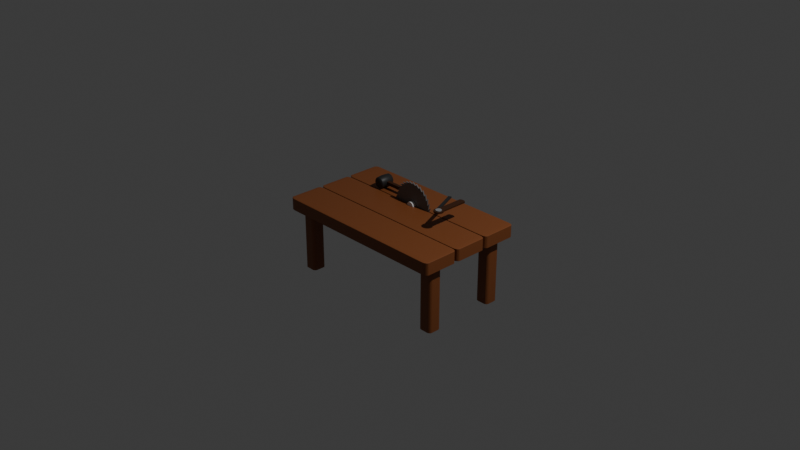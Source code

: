 # Source: blotek.blend  (saved by Blender 4.0.36; exported with 4.5.12 LTS)
import bpy
from mathutils import Matrix  # noqa: F401  (used for matrix-valued properties, if any)

bpy.ops.wm.read_factory_settings(use_empty=True)
scene = bpy.context.scene
scene.name = 'Scene'

# ---- collections
col_collection = bpy.data.collections.new('Collection'); scene.collection.children.link(col_collection)

# ---- materials (node trees are filled in below, after node groups)
mat_material = bpy.data.materials.new('Material')
mat_material.alpha_threshold = 0.0
mat_material.use_transparent_shadow = False
mat_material.roughness = 0.5
mat_material.line_color = (0.0, 0.0, 0.0, 1.0)
mat_material_001 = bpy.data.materials.new('Material.001')
mat_material_001.use_transparent_shadow = False
mat_material_002 = bpy.data.materials.new('Material.002')
mat_material_002.use_transparent_shadow = False
mat_material_003 = bpy.data.materials.new('Material.003')
mat_material_003.use_transparent_shadow = False
mat_material_004 = bpy.data.materials.new('Material.004')
mat_material_004.use_transparent_shadow = False

# ---- node groups
ng_auto_smooth = bpy.data.node_groups.new('Auto Smooth', 'GeometryNodeTree')
_s = ng_auto_smooth.interface.new_socket(name='Geometry', in_out='OUTPUT', socket_type='NodeSocketGeometry')
_s = ng_auto_smooth.interface.new_socket(name='Geometry', in_out='INPUT', socket_type='NodeSocketGeometry')
_s = ng_auto_smooth.interface.new_socket(name='Angle', in_out='INPUT', socket_type='NodeSocketFloat')
_s.subtype = 'ANGLE'
_s.min_value = 0.0
_s.max_value = 3.142
ng_auto_smooth.is_modifier = True
_N = ng_auto_smooth.nodes; _L = ng_auto_smooth.links
n0 = _N.new('NodeGroupOutput'); n0.name = 'Group Output'; n0.location = (480, -100)
n1 = _N.new('NodeGroupInput'); n1.name = 'Group Input'; n1.location = (-420, -300)
n2 = _N.new('NodeGroupInput'); n2.name = 'Group Input.001'; n2.location = (-60, -100)
n3 = _N.new('GeometryNodeSetShadeSmooth'); n3.name = 'Set Shade Smooth'; n3.location = (120, -100)
n3.domain = 'EDGE'
n4 = _N.new('GeometryNodeSetShadeSmooth'); n4.name = 'Set Shade Smooth.001'; n4.location = (300, -100)
n5 = _N.new('GeometryNodeInputMeshEdgeAngle'); n5.name = 'Edge Angle'; n5.location = (-420, -220)
n6 = _N.new('GeometryNodeInputEdgeSmooth'); n6.name = 'Is Edge Smooth'; n6.location = (-60, -160)
n7 = _N.new('GeometryNodeInputShadeSmooth'); n7.name = 'Is Face Smooth'; n7.location = (-240, -340)
n8 = _N.new('FunctionNodeBooleanMath'); n8.name = 'Boolean Math'; n8.location = (-60, -220)
n9 = _N.new('FunctionNodeCompare'); n9.name = 'Compare'; n9.location = (-240, -180)
n9.operation = 'LESS_EQUAL'
_L.new(n5.outputs[0], n9.inputs[0])
_L.new(n4.outputs[0], n0.inputs[0])
_L.new(n1.outputs[1], n9.inputs[1])
_L.new(n9.outputs[0], n8.inputs[0])
_L.new(n7.outputs[0], n8.inputs[1])
_L.new(n2.outputs[0], n3.inputs[0])
_L.new(n6.outputs[0], n3.inputs[1])
_L.new(n3.outputs[0], n4.inputs[0])
_L.new(n8.outputs[0], n3.inputs[2])
n0.is_active_output = True

# ---- material node trees
mat_material.use_nodes = True; mat_material.node_tree.nodes.clear()
_N = mat_material.node_tree.nodes; _L = mat_material.node_tree.links
n0 = _N.new('ShaderNodeOutputMaterial'); n0.name = 'Material Output'; n0.location = (300, 300)
n1 = _N.new('ShaderNodeBsdfPrincipled'); n1.name = 'Principled BSDF'; n1.location = (10, 300)
n1.inputs[0].default_value = (0.2329, 0.07143, 0.02131, 1.0)
n1.inputs[3].default_value = 1.45
_L.new(n1.outputs[0], n0.inputs[0])
n0.is_active_output = True
mat_material_001.use_nodes = True; mat_material_001.node_tree.nodes.clear()
_N = mat_material_001.node_tree.nodes; _L = mat_material_001.node_tree.links
n0 = _N.new('ShaderNodeBsdfPrincipled'); n0.name = 'Principled BSDF'; n0.location = (10, 300)
n0.inputs[0].default_value = (0.04974, 0.01629, 0.004632, 1.0)
n0.inputs[3].default_value = 1.45
n1 = _N.new('ShaderNodeOutputMaterial'); n1.name = 'Material Output'; n1.location = (300, 300)
_L.new(n0.outputs[0], n1.inputs[0])
n1.is_active_output = True
mat_material_002.use_nodes = True; mat_material_002.node_tree.nodes.clear()
_N = mat_material_002.node_tree.nodes; _L = mat_material_002.node_tree.links
n0 = _N.new('ShaderNodeBsdfPrincipled'); n0.name = 'Principled BSDF'; n0.location = (10, 300)
n0.inputs[0].default_value = (0.02246, 0.02246, 0.02246, 1.0)
n0.inputs[3].default_value = 1.45
n1 = _N.new('ShaderNodeOutputMaterial'); n1.name = 'Material Output'; n1.location = (300, 300)
_L.new(n0.outputs[0], n1.inputs[0])
n1.is_active_output = True
mat_material_003.use_nodes = True; mat_material_003.node_tree.nodes.clear()
_N = mat_material_003.node_tree.nodes; _L = mat_material_003.node_tree.links
n0 = _N.new('ShaderNodeBsdfPrincipled'); n0.name = 'Principled BSDF'; n0.location = (10, 300)
n0.inputs[0].default_value = (0.2556, 0.2556, 0.2556, 1.0)
n0.inputs[3].default_value = 1.45
n1 = _N.new('ShaderNodeOutputMaterial'); n1.name = 'Material Output'; n1.location = (300, 300)
_L.new(n0.outputs[0], n1.inputs[0])
n1.is_active_output = True
mat_material_004.use_nodes = True; mat_material_004.node_tree.nodes.clear()
_N = mat_material_004.node_tree.nodes; _L = mat_material_004.node_tree.links
n0 = _N.new('ShaderNodeBsdfPrincipled'); n0.name = 'Principled BSDF'; n0.location = (10, 300)
n0.inputs[0].default_value = (0.1414, 0.1414, 0.1414, 1.0)
n0.inputs[3].default_value = 1.45
n1 = _N.new('ShaderNodeOutputMaterial'); n1.name = 'Material Output'; n1.location = (300, 300)
_L.new(n0.outputs[0], n1.inputs[0])
n1.is_active_output = True

# ---- world
world_world = bpy.data.worlds.new('World'); scene.world = world_world
world_world.use_nodes = True; world_world.node_tree.nodes.clear()
_N = world_world.node_tree.nodes; _L = world_world.node_tree.links
n0 = _N.new('ShaderNodeOutputWorld'); n0.name = 'World Output'; n0.location = (300, 300)
n1 = _N.new('ShaderNodeBackground'); n1.name = 'Background'; n1.location = (10, 300)
n1.inputs[0].default_value = (0.05088, 0.05088, 0.05088, 1.0)
_L.new(n1.outputs[0], n0.inputs[0])
n0.is_active_output = True
world_world.color = (0.05088, 0.05088, 0.05088)
world_world.use_sun_shadow = False
world_world.sun_shadow_jitter_overblur = 0.0

# ---- cameras
cam_camera = bpy.data.cameras.new('Camera')
cam_camera.clip_end = 100.0
cam_camera.ortho_scale = 7.314

# ---- lights
light_light = bpy.data.lights.new('Light', 'POINT')
light_light.transmission_factor = 0.0
light_light.use_soft_falloff = False
light_light.energy = 1000.0
light_light.shadow_soft_size = 0.1
light_light.shadow_maximum_resolution = 0.006
light_light.use_absolute_resolution = True

# ---- meshes
me_cube = bpy.data.meshes.new('Cube')
me_cube.from_pydata([(1.0, 1.0, 1.0), (1.0, 1.0, -1.0), (1.0, -1.0, 1.0), (1.0, -1.0, -1.0), (-1.0, 1.0, 1.0), (-1.0, 1.0, -1.0), (-1.0, -1.0, 1.0), (-1.0, -1.0, -1.0), (-1.0, 0.3333, -1.0), (-1.0, -0.3333, -1.0), (1.0, 0.3333, 1.0), (1.0, -0.3333, 1.0), (-1.0, -0.3333, 1.0), (-1.0, 0.3333, 1.0), (1.0, -0.3333, -1.0), (1.0, 0.3333, -1.0), (-1.0, 0.3154, -1.0), (1.0, 0.3154, 1.0), (-1.0, 0.3154, 1.0), (1.0, 0.3154, -1.0), (-1.0, -0.3162, -1.0), (1.0, -0.3162, 1.0), (-1.0, -0.3162, 1.0), (1.0, -0.3162, -1.0)], [], [(11, 12, 6, 2), (3, 2, 6, 7), (8, 13, 4, 5), (9, 14, 3, 7), (14, 11, 2, 3), (5, 4, 0, 1), (1, 0, 10, 15), (5, 1, 15, 8), (7, 6, 12, 9), (0, 4, 13, 10), (20, 22, 18, 16), (17, 18, 22, 21), (16, 19, 23, 20), (19, 17, 21, 23), (18, 17, 19, 16), (15, 10, 13, 8), (20, 23, 21, 22), (14, 9, 12, 11)])
_uv = me_cube.uv_layers.new(name='UVMap')
_uv.uv.foreach_set('vector', [0.625, 0.6667, 0.875, 0.6667, 0.875, 0.75, 0.625, 0.75, 0.375, 0.75, 0.625, 0.75, 0.625, 1.0, 0.375, 1.0, 0.375, 0.1667, 0.625, 0.1667, 0.625, 0.25, 0.375, 0.25, 0.125, 0.6667, 0.375, 0.6667, 0.375, 0.75, 0.125, 0.75, 0.375, 0.6667, 0.625, 0.6667, 0.625, 0.75, 0.375, 0.75, 0.375, 0.25, 0.625, 0.25, 0.625, 0.5, 0.375, 0.5, 0.375, 0.5, 0.625, 0.5, 0.625, 0.5833, 0.375, 0.5833, 0.125, 0.5, 0.375, 0.5, 0.375, 0.5833, 0.125, 0.5833, 0.375, 0.0, 0.625, 0.0, 0.625, 0.08333, 0.375, 0.08333, 0.625, 0.5, 0.875, 0.5, 0.875, 0.5833, 0.625, 0.5833, 0.375, 0.08745, 0.625, 0.08745, 0.625, 0.1625, 0.375, 0.1625, 0.625, 0.5875, 0.875, 0.5875, 0.875, 0.6626, 0.625, 0.6626, 0.125, 0.5875, 0.375, 0.5875, 0.375, 0.6626, 0.125, 0.6626, 0.375, 0.5875, 0.625, 0.5875, 0.625, 0.6626, 0.375, 0.6626, 0.625, 0.1625, 0.625, 0.5875, 0.375, 0.5875, 0.375, 0.1625, 0.375, 0.5833, 0.625, 0.5833, 0.625, 0.1667, 0.125, 0.5833, 0.125, 0.6626, 0.375, 0.6626, 0.625, 0.6626, 0.875, 0.6626, 0.375, 0.6667, 0.125, 0.6667, 0.625, 0.08333, 0.625, 0.6667])
me_cube.materials.append(mat_material)
me_cube.use_mirror_vertex_groups = False
me_cube.update()
me_cube_004 = bpy.data.meshes.new('Cube.004')
me_cube_004.from_pydata([(-0.5421, -1.0, -1.0), (-1.0, -0.5421, -1.0), (-0.7174, -0.9651, -1.0), (-0.8659, -0.8659, -1.0), (-0.9651, -0.7174, -1.0), (-1.0, -0.5421, 1.0), (-0.5421, -1.0, 1.0), (-0.9651, -0.7174, 1.0), (-0.8659, -0.8659, 1.0), (-0.7174, -0.9651, 1.0), (-1.0, 0.5421, -1.0), (-0.5421, 1.0, -1.0), (-0.9651, 0.7174, -1.0), (-0.8659, 0.8659, -1.0), (-0.7174, 0.9651, -1.0), (-0.5421, 1.0, 1.0), (-1.0, 0.5421, 1.0), (-0.7174, 0.9651, 1.0), (-0.8659, 0.8659, 1.0), (-0.9651, 0.7174, 1.0), (1.0, -0.5421, -1.0), (0.5421, -1.0, -1.0), (0.9651, -0.7174, -1.0), (0.8659, -0.8659, -1.0), (0.7174, -0.9651, -1.0), (0.5421, -1.0, 1.0), (1.0, -0.5421, 1.0), (0.7174, -0.9651, 1.0), (0.8659, -0.8659, 1.0), (0.9651, -0.7174, 1.0), (0.5421, 1.0, -1.0), (1.0, 0.5421, -1.0), (0.7174, 0.9651, -1.0), (0.8659, 0.8659, -1.0), (0.9651, 0.7174, -1.0), (1.0, 0.5421, 1.0), (0.5421, 1.0, 1.0), (0.9651, 0.7174, 1.0), (0.8659, 0.8659, 1.0), (0.7174, 0.9651, 1.0)], [], [(21, 25, 6, 0), (31, 35, 26, 20), (35, 37, 38, 39, 36, 15, 17, 18, 19, 16, 5, 7, 8, 9, 6, 25, 27, 28, 29, 26), (1, 5, 16, 10), (11, 15, 36, 30), (0, 6, 9, 2), (2, 9, 8, 3), (3, 8, 7, 4), (4, 7, 5, 1), (15, 11, 14, 17), (17, 14, 13, 18), (18, 13, 12, 19), (19, 12, 10, 16), (35, 31, 34, 37), (37, 34, 33, 38), (38, 33, 32, 39), (39, 32, 30, 36), (25, 21, 24, 27), (27, 24, 23, 28), (28, 23, 22, 29), (29, 22, 20, 26), (10, 12, 13, 14, 11, 30, 32, 33, 34, 31, 20, 22, 23, 24, 21, 0, 2, 3, 4, 1)])
_uv = me_cube_004.uv_layers.new(name='UVMap')
_uv.uv.foreach_set('vector', [0.375, 0.8072, 0.625, 0.8072, 0.625, 0.9428, 0.375, 0.9428, 0.375, 0.5572, 0.625, 0.5572, 0.625, 0.6928, 0.375, 0.6928, 0.625, 0.5572, 0.6294, 0.5353, 0.6418, 0.5168, 0.6603, 0.5044, 0.6822, 0.5, 0.8178, 0.5, 0.8397, 0.5044, 0.8582, 0.5168, 0.8706, 0.5353, 0.875, 0.5572, 0.875, 0.6928, 0.8706, 0.7147, 0.8582, 0.7332, 0.8397, 0.7456, 0.8178, 0.75, 0.6822, 0.75, 0.6603, 0.7456, 0.6418, 0.7332, 0.6294, 0.7147, 0.625, 0.6928, 0.375, 0.05723, 0.625, 0.05723, 0.625, 0.1928, 0.375, 0.1928, 0.375, 0.3072, 0.625, 0.3072, 0.625, 0.4428, 0.375, 0.4428, 0.375, 0.9428, 0.625, 0.9428, 0.625, 0.9647, 0.375, 0.9647, 0.375, 0.9647, 0.625, 0.9647, 0.625, 1.0, 0.375, 1.0, 0.375, 0.0, 0.625, 0.0, 0.625, 0.03533, 0.375, 0.03533, 0.375, 0.03533, 0.625, 0.03533, 0.625, 0.05723, 0.375, 0.05723, 0.625, 0.3072, 0.375, 0.3072, 0.375, 0.2853, 0.625, 0.2853, 0.625, 0.2853, 0.375, 0.2853, 0.375, 0.25, 0.625, 0.25, 0.625, 0.25, 0.375, 0.25, 0.375, 0.2147, 0.625, 0.2147, 0.625, 0.2147, 0.375, 0.2147, 0.375, 0.1928, 0.625, 0.1928, 0.625, 0.5572, 0.375, 0.5572, 0.375, 0.5353, 0.625, 0.5353, 0.625, 0.5353, 0.375, 0.5353, 0.375, 0.5, 0.625, 0.5, 0.625, 0.5, 0.375, 0.5, 0.375, 0.4647, 0.625, 0.4647, 0.625, 0.4647, 0.375, 0.4647, 0.375, 0.4428, 0.625, 0.4428, 0.625, 0.8072, 0.375, 0.8072, 0.375, 0.7853, 0.625, 0.7853, 0.625, 0.7853, 0.375, 0.7853, 0.375, 0.75, 0.625, 0.75, 0.625, 0.75, 0.375, 0.75, 0.375, 0.7147, 0.625, 0.7147, 0.625, 0.7147, 0.375, 0.7147, 0.375, 0.6928, 0.625, 0.6928, 0.125, 0.5572, 0.1294, 0.5353, 0.1418, 0.5168, 0.1603, 0.5044, 0.1822, 0.5, 0.3178, 0.5, 0.3397, 0.5044, 0.3582, 0.5168, 0.3706, 0.5353, 0.375, 0.5572, 0.375, 0.6928, 0.3706, 0.7147, 0.3582, 0.7332, 0.3397, 0.7456, 0.3178, 0.75, 0.1822, 0.75, 0.1603, 0.7456, 0.1418, 0.7332, 0.1294, 0.7147, 0.125, 0.6928])
me_cube_004.materials.append(mat_material)
me_cube_004.update()
me_cube_006 = bpy.data.meshes.new('Cube.006')
me_cube_006.from_pydata([(-0.5421, -1.0, -1.0), (-1.0, -0.5421, -1.0), (-0.7174, -0.9651, -1.0), (-0.8659, -0.8659, -1.0), (-0.9651, -0.7174, -1.0), (-1.0, -0.5421, 1.0), (-0.5421, -1.0, 1.0), (-0.9651, -0.7174, 1.0), (-0.8659, -0.8659, 1.0), (-0.7174, -0.9651, 1.0), (-1.0, 0.5421, -1.0), (-0.5421, 1.0, -1.0), (-0.9651, 0.7174, -1.0), (-0.8659, 0.8659, -1.0), (-0.7174, 0.9651, -1.0), (-0.5421, 1.0, 1.0), (-1.0, 0.5421, 1.0), (-0.7174, 0.9651, 1.0), (-0.8659, 0.8659, 1.0), (-0.9651, 0.7174, 1.0), (1.0, -0.5421, -1.0), (0.5421, -1.0, -1.0), (0.9651, -0.7174, -1.0), (0.8659, -0.8659, -1.0), (0.7174, -0.9651, -1.0), (0.5421, -1.0, 1.0), (1.0, -0.5421, 1.0), (0.7174, -0.9651, 1.0), (0.8659, -0.8659, 1.0), (0.9651, -0.7174, 1.0), (0.5421, 1.0, -1.0), (1.0, 0.5421, -1.0), (0.7174, 0.9651, -1.0), (0.8659, 0.8659, -1.0), (0.9651, 0.7174, -1.0), (1.0, 0.5421, 1.0), (0.5421, 1.0, 1.0), (0.9651, 0.7174, 1.0), (0.8659, 0.8659, 1.0), (0.7174, 0.9651, 1.0)], [], [(21, 25, 6, 0), (31, 35, 26, 20), (35, 37, 38, 39, 36, 15, 17, 18, 19, 16, 5, 7, 8, 9, 6, 25, 27, 28, 29, 26), (1, 5, 16, 10), (11, 15, 36, 30), (0, 6, 9, 2), (2, 9, 8, 3), (3, 8, 7, 4), (4, 7, 5, 1), (15, 11, 14, 17), (17, 14, 13, 18), (18, 13, 12, 19), (19, 12, 10, 16), (35, 31, 34, 37), (37, 34, 33, 38), (38, 33, 32, 39), (39, 32, 30, 36), (25, 21, 24, 27), (27, 24, 23, 28), (28, 23, 22, 29), (29, 22, 20, 26), (10, 12, 13, 14, 11, 30, 32, 33, 34, 31, 20, 22, 23, 24, 21, 0, 2, 3, 4, 1)])
_uv = me_cube_006.uv_layers.new(name='UVMap')
_uv.uv.foreach_set('vector', [0.375, 0.8072, 0.625, 0.8072, 0.625, 0.9428, 0.375, 0.9428, 0.375, 0.5572, 0.625, 0.5572, 0.625, 0.6928, 0.375, 0.6928, 0.625, 0.5572, 0.6294, 0.5353, 0.6418, 0.5168, 0.6603, 0.5044, 0.6822, 0.5, 0.8178, 0.5, 0.8397, 0.5044, 0.8582, 0.5168, 0.8706, 0.5353, 0.875, 0.5572, 0.875, 0.6928, 0.8706, 0.7147, 0.8582, 0.7332, 0.8397, 0.7456, 0.8178, 0.75, 0.6822, 0.75, 0.6603, 0.7456, 0.6418, 0.7332, 0.6294, 0.7147, 0.625, 0.6928, 0.375, 0.05723, 0.625, 0.05723, 0.625, 0.1928, 0.375, 0.1928, 0.375, 0.3072, 0.625, 0.3072, 0.625, 0.4428, 0.375, 0.4428, 0.375, 0.9428, 0.625, 0.9428, 0.625, 0.9647, 0.375, 0.9647, 0.375, 0.9647, 0.625, 0.9647, 0.625, 1.0, 0.375, 1.0, 0.375, 0.0, 0.625, 0.0, 0.625, 0.03533, 0.375, 0.03533, 0.375, 0.03533, 0.625, 0.03533, 0.625, 0.05723, 0.375, 0.05723, 0.625, 0.3072, 0.375, 0.3072, 0.375, 0.2853, 0.625, 0.2853, 0.625, 0.2853, 0.375, 0.2853, 0.375, 0.25, 0.625, 0.25, 0.625, 0.25, 0.375, 0.25, 0.375, 0.2147, 0.625, 0.2147, 0.625, 0.2147, 0.375, 0.2147, 0.375, 0.1928, 0.625, 0.1928, 0.625, 0.5572, 0.375, 0.5572, 0.375, 0.5353, 0.625, 0.5353, 0.625, 0.5353, 0.375, 0.5353, 0.375, 0.5, 0.625, 0.5, 0.625, 0.5, 0.375, 0.5, 0.375, 0.4647, 0.625, 0.4647, 0.625, 0.4647, 0.375, 0.4647, 0.375, 0.4428, 0.625, 0.4428, 0.625, 0.8072, 0.375, 0.8072, 0.375, 0.7853, 0.625, 0.7853, 0.625, 0.7853, 0.375, 0.7853, 0.375, 0.75, 0.625, 0.75, 0.625, 0.75, 0.375, 0.75, 0.375, 0.7147, 0.625, 0.7147, 0.625, 0.7147, 0.375, 0.7147, 0.375, 0.6928, 0.625, 0.6928, 0.125, 0.5572, 0.1294, 0.5353, 0.1418, 0.5168, 0.1603, 0.5044, 0.1822, 0.5, 0.3178, 0.5, 0.3397, 0.5044, 0.3582, 0.5168, 0.3706, 0.5353, 0.375, 0.5572, 0.375, 0.6928, 0.3706, 0.7147, 0.3582, 0.7332, 0.3397, 0.7456, 0.3178, 0.75, 0.1822, 0.75, 0.1603, 0.7456, 0.1418, 0.7332, 0.1294, 0.7147, 0.125, 0.6928])
me_cube_006.materials.append(mat_material)
me_cube_006.update()
me_cube_007 = bpy.data.meshes.new('Cube.007')
me_cube_007.from_pydata([(-0.5421, -1.0, -1.0), (-1.0, -0.5421, -1.0), (-0.7174, -0.9651, -1.0), (-0.8659, -0.8659, -1.0), (-0.9651, -0.7174, -1.0), (-1.0, -0.5421, 1.0), (-0.5421, -1.0, 1.0), (-0.9651, -0.7174, 1.0), (-0.8659, -0.8659, 1.0), (-0.7174, -0.9651, 1.0), (-1.0, 0.5421, -1.0), (-0.5421, 1.0, -1.0), (-0.9651, 0.7174, -1.0), (-0.8659, 0.8659, -1.0), (-0.7174, 0.9651, -1.0), (-0.5421, 1.0, 1.0), (-1.0, 0.5421, 1.0), (-0.7174, 0.9651, 1.0), (-0.8659, 0.8659, 1.0), (-0.9651, 0.7174, 1.0), (1.0, -0.5421, -1.0), (0.5421, -1.0, -1.0), (0.9651, -0.7174, -1.0), (0.8659, -0.8659, -1.0), (0.7174, -0.9651, -1.0), (0.5421, -1.0, 1.0), (1.0, -0.5421, 1.0), (0.7174, -0.9651, 1.0), (0.8659, -0.8659, 1.0), (0.9651, -0.7174, 1.0), (0.5421, 1.0, -1.0), (1.0, 0.5421, -1.0), (0.7174, 0.9651, -1.0), (0.8659, 0.8659, -1.0), (0.9651, 0.7174, -1.0), (1.0, 0.5421, 1.0), (0.5421, 1.0, 1.0), (0.9651, 0.7174, 1.0), (0.8659, 0.8659, 1.0), (0.7174, 0.9651, 1.0)], [], [(21, 25, 6, 0), (31, 35, 26, 20), (35, 37, 38, 39, 36, 15, 17, 18, 19, 16, 5, 7, 8, 9, 6, 25, 27, 28, 29, 26), (1, 5, 16, 10), (11, 15, 36, 30), (0, 6, 9, 2), (2, 9, 8, 3), (3, 8, 7, 4), (4, 7, 5, 1), (15, 11, 14, 17), (17, 14, 13, 18), (18, 13, 12, 19), (19, 12, 10, 16), (35, 31, 34, 37), (37, 34, 33, 38), (38, 33, 32, 39), (39, 32, 30, 36), (25, 21, 24, 27), (27, 24, 23, 28), (28, 23, 22, 29), (29, 22, 20, 26), (10, 12, 13, 14, 11, 30, 32, 33, 34, 31, 20, 22, 23, 24, 21, 0, 2, 3, 4, 1)])
_uv = me_cube_007.uv_layers.new(name='UVMap')
_uv.uv.foreach_set('vector', [0.375, 0.8072, 0.625, 0.8072, 0.625, 0.9428, 0.375, 0.9428, 0.375, 0.5572, 0.625, 0.5572, 0.625, 0.6928, 0.375, 0.6928, 0.625, 0.5572, 0.6294, 0.5353, 0.6418, 0.5168, 0.6603, 0.5044, 0.6822, 0.5, 0.8178, 0.5, 0.8397, 0.5044, 0.8582, 0.5168, 0.8706, 0.5353, 0.875, 0.5572, 0.875, 0.6928, 0.8706, 0.7147, 0.8582, 0.7332, 0.8397, 0.7456, 0.8178, 0.75, 0.6822, 0.75, 0.6603, 0.7456, 0.6418, 0.7332, 0.6294, 0.7147, 0.625, 0.6928, 0.375, 0.05723, 0.625, 0.05723, 0.625, 0.1928, 0.375, 0.1928, 0.375, 0.3072, 0.625, 0.3072, 0.625, 0.4428, 0.375, 0.4428, 0.375, 0.9428, 0.625, 0.9428, 0.625, 0.9647, 0.375, 0.9647, 0.375, 0.9647, 0.625, 0.9647, 0.625, 1.0, 0.375, 1.0, 0.375, 0.0, 0.625, 0.0, 0.625, 0.03533, 0.375, 0.03533, 0.375, 0.03533, 0.625, 0.03533, 0.625, 0.05723, 0.375, 0.05723, 0.625, 0.3072, 0.375, 0.3072, 0.375, 0.2853, 0.625, 0.2853, 0.625, 0.2853, 0.375, 0.2853, 0.375, 0.25, 0.625, 0.25, 0.625, 0.25, 0.375, 0.25, 0.375, 0.2147, 0.625, 0.2147, 0.625, 0.2147, 0.375, 0.2147, 0.375, 0.1928, 0.625, 0.1928, 0.625, 0.5572, 0.375, 0.5572, 0.375, 0.5353, 0.625, 0.5353, 0.625, 0.5353, 0.375, 0.5353, 0.375, 0.5, 0.625, 0.5, 0.625, 0.5, 0.375, 0.5, 0.375, 0.4647, 0.625, 0.4647, 0.625, 0.4647, 0.375, 0.4647, 0.375, 0.4428, 0.625, 0.4428, 0.625, 0.8072, 0.375, 0.8072, 0.375, 0.7853, 0.625, 0.7853, 0.625, 0.7853, 0.375, 0.7853, 0.375, 0.75, 0.625, 0.75, 0.625, 0.75, 0.375, 0.75, 0.375, 0.7147, 0.625, 0.7147, 0.625, 0.7147, 0.375, 0.7147, 0.375, 0.6928, 0.625, 0.6928, 0.125, 0.5572, 0.1294, 0.5353, 0.1418, 0.5168, 0.1603, 0.5044, 0.1822, 0.5, 0.3178, 0.5, 0.3397, 0.5044, 0.3582, 0.5168, 0.3706, 0.5353, 0.375, 0.5572, 0.375, 0.6928, 0.3706, 0.7147, 0.3582, 0.7332, 0.3397, 0.7456, 0.3178, 0.75, 0.1822, 0.75, 0.1603, 0.7456, 0.1418, 0.7332, 0.1294, 0.7147, 0.125, 0.6928])
me_cube_007.materials.append(mat_material)
me_cube_007.update()
me_cube_008 = bpy.data.meshes.new('Cube.008')
me_cube_008.from_pydata([(-0.5421, -1.0, -1.0), (-1.0, -0.5421, -1.0), (-0.7174, -0.9651, -1.0), (-0.8659, -0.8659, -1.0), (-0.9651, -0.7174, -1.0), (-1.0, -0.5421, 1.0), (-0.5421, -1.0, 1.0), (-0.9651, -0.7174, 1.0), (-0.8659, -0.8659, 1.0), (-0.7174, -0.9651, 1.0), (-1.0, 0.5421, -1.0), (-0.5421, 1.0, -1.0), (-0.9651, 0.7174, -1.0), (-0.8659, 0.8659, -1.0), (-0.7174, 0.9651, -1.0), (-0.5421, 1.0, 1.0), (-1.0, 0.5421, 1.0), (-0.7174, 0.9651, 1.0), (-0.8659, 0.8659, 1.0), (-0.9651, 0.7174, 1.0), (1.0, -0.5421, -1.0), (0.5421, -1.0, -1.0), (0.9651, -0.7174, -1.0), (0.8659, -0.8659, -1.0), (0.7174, -0.9651, -1.0), (0.5421, -1.0, 1.0), (1.0, -0.5421, 1.0), (0.7174, -0.9651, 1.0), (0.8659, -0.8659, 1.0), (0.9651, -0.7174, 1.0), (0.5421, 1.0, -1.0), (1.0, 0.5421, -1.0), (0.7174, 0.9651, -1.0), (0.8659, 0.8659, -1.0), (0.9651, 0.7174, -1.0), (1.0, 0.5421, 1.0), (0.5421, 1.0, 1.0), (0.9651, 0.7174, 1.0), (0.8659, 0.8659, 1.0), (0.7174, 0.9651, 1.0)], [], [(21, 25, 6, 0), (31, 35, 26, 20), (35, 37, 38, 39, 36, 15, 17, 18, 19, 16, 5, 7, 8, 9, 6, 25, 27, 28, 29, 26), (1, 5, 16, 10), (11, 15, 36, 30), (0, 6, 9, 2), (2, 9, 8, 3), (3, 8, 7, 4), (4, 7, 5, 1), (15, 11, 14, 17), (17, 14, 13, 18), (18, 13, 12, 19), (19, 12, 10, 16), (35, 31, 34, 37), (37, 34, 33, 38), (38, 33, 32, 39), (39, 32, 30, 36), (25, 21, 24, 27), (27, 24, 23, 28), (28, 23, 22, 29), (29, 22, 20, 26), (10, 12, 13, 14, 11, 30, 32, 33, 34, 31, 20, 22, 23, 24, 21, 0, 2, 3, 4, 1)])
_uv = me_cube_008.uv_layers.new(name='UVMap')
_uv.uv.foreach_set('vector', [0.375, 0.8072, 0.625, 0.8072, 0.625, 0.9428, 0.375, 0.9428, 0.375, 0.5572, 0.625, 0.5572, 0.625, 0.6928, 0.375, 0.6928, 0.625, 0.5572, 0.6294, 0.5353, 0.6418, 0.5168, 0.6603, 0.5044, 0.6822, 0.5, 0.8178, 0.5, 0.8397, 0.5044, 0.8582, 0.5168, 0.8706, 0.5353, 0.875, 0.5572, 0.875, 0.6928, 0.8706, 0.7147, 0.8582, 0.7332, 0.8397, 0.7456, 0.8178, 0.75, 0.6822, 0.75, 0.6603, 0.7456, 0.6418, 0.7332, 0.6294, 0.7147, 0.625, 0.6928, 0.375, 0.05723, 0.625, 0.05723, 0.625, 0.1928, 0.375, 0.1928, 0.375, 0.3072, 0.625, 0.3072, 0.625, 0.4428, 0.375, 0.4428, 0.375, 0.9428, 0.625, 0.9428, 0.625, 0.9647, 0.375, 0.9647, 0.375, 0.9647, 0.625, 0.9647, 0.625, 1.0, 0.375, 1.0, 0.375, 0.0, 0.625, 0.0, 0.625, 0.03533, 0.375, 0.03533, 0.375, 0.03533, 0.625, 0.03533, 0.625, 0.05723, 0.375, 0.05723, 0.625, 0.3072, 0.375, 0.3072, 0.375, 0.2853, 0.625, 0.2853, 0.625, 0.2853, 0.375, 0.2853, 0.375, 0.25, 0.625, 0.25, 0.625, 0.25, 0.375, 0.25, 0.375, 0.2147, 0.625, 0.2147, 0.625, 0.2147, 0.375, 0.2147, 0.375, 0.1928, 0.625, 0.1928, 0.625, 0.5572, 0.375, 0.5572, 0.375, 0.5353, 0.625, 0.5353, 0.625, 0.5353, 0.375, 0.5353, 0.375, 0.5, 0.625, 0.5, 0.625, 0.5, 0.375, 0.5, 0.375, 0.4647, 0.625, 0.4647, 0.625, 0.4647, 0.375, 0.4647, 0.375, 0.4428, 0.625, 0.4428, 0.625, 0.8072, 0.375, 0.8072, 0.375, 0.7853, 0.625, 0.7853, 0.625, 0.7853, 0.375, 0.7853, 0.375, 0.75, 0.625, 0.75, 0.625, 0.75, 0.375, 0.75, 0.375, 0.7147, 0.625, 0.7147, 0.625, 0.7147, 0.375, 0.7147, 0.375, 0.6928, 0.625, 0.6928, 0.125, 0.5572, 0.1294, 0.5353, 0.1418, 0.5168, 0.1603, 0.5044, 0.1822, 0.5, 0.3178, 0.5, 0.3397, 0.5044, 0.3582, 0.5168, 0.3706, 0.5353, 0.375, 0.5572, 0.375, 0.6928, 0.3706, 0.7147, 0.3582, 0.7332, 0.3397, 0.7456, 0.3178, 0.75, 0.1822, 0.75, 0.1603, 0.7456, 0.1418, 0.7332, 0.1294, 0.7147, 0.125, 0.6928])
me_cube_008.materials.append(mat_material)
me_cube_008.update()
me_cube_009 = bpy.data.meshes.new('Cube.009')
me_cube_009.from_pydata([(-1.0, -1.0, -1.0), (-1.0, -1.0, 1.0), (-1.0, 1.0, -1.0), (-1.0, 1.0, 1.0), (1.0, -1.0, -1.0), (1.0, -1.0, 1.0), (1.0, 1.0, -1.0), (1.0, 1.0, 1.0)], [], [(0, 1, 3, 2), (2, 3, 7, 6), (6, 7, 5, 4), (4, 5, 1, 0), (2, 6, 4, 0), (7, 3, 1, 5)])
_uv = me_cube_009.uv_layers.new(name='UVMap')
_uv.uv.foreach_set('vector', [0.375, 0.0, 0.625, 0.0, 0.625, 0.25, 0.375, 0.25, 0.375, 0.25, 0.625, 0.25, 0.625, 0.5, 0.375, 0.5, 0.375, 0.5, 0.625, 0.5, 0.625, 0.75, 0.375, 0.75, 0.375, 0.75, 0.625, 0.75, 0.625, 1.0, 0.375, 1.0, 0.125, 0.5, 0.375, 0.5, 0.375, 0.75, 0.125, 0.75, 0.625, 0.5, 0.875, 0.5, 0.875, 0.75, 0.625, 0.75])
me_cube_009.materials.append(mat_material_001)
me_cube_009.update()
me_cylinder = bpy.data.meshes.new('Cylinder')
me_cylinder.from_pydata([(0.0, 1.0, -1.0), (0.0, 1.0, 1.0), (0.1951, 0.9808, -1.0), (0.1951, 0.9808, 1.0), (0.3827, 0.9239, -1.0), (0.3827, 0.9239, 1.0), (0.5556, 0.8315, -1.0), (0.5556, 0.8315, 1.0), (0.7071, 0.7071, -1.0), (0.7071, 0.7071, 1.0), (0.8315, 0.5556, -1.0), (0.8315, 0.5556, 1.0), (0.9239, 0.3827, -1.0), (0.9239, 0.3827, 1.0), (0.9808, 0.1951, -1.0), (0.9808, 0.1951, 1.0), (1.0, 0.0, -1.0), (1.0, 0.0, 1.0), (0.9808, -0.1951, -1.0), (0.9808, -0.1951, 1.0), (0.9239, -0.3827, -1.0), (0.9239, -0.3827, 1.0), (0.8315, -0.5556, -1.0), (0.8315, -0.5556, 1.0), (0.7071, -0.7071, -1.0), (0.7071, -0.7071, 1.0), (0.5556, -0.8315, -1.0), (0.5556, -0.8315, 1.0), (0.3827, -0.9239, -1.0), (0.3827, -0.9239, 1.0), (0.1951, -0.9808, -1.0), (0.1951, -0.9808, 1.0), (0.0, -1.0, -1.0), (0.0, -1.0, 1.0), (-0.1951, -0.9808, -1.0), (-0.1951, -0.9808, 1.0), (-0.3827, -0.9239, -1.0), (-0.3827, -0.9239, 1.0), (-0.5556, -0.8315, -1.0), (-0.5556, -0.8315, 1.0), (-0.7071, -0.7071, -1.0), (-0.7071, -0.7071, 1.0), (-0.8315, -0.5556, -1.0), (-0.8315, -0.5556, 1.0), (-0.9239, -0.3827, -1.0), (-0.9239, -0.3827, 1.0), (-0.9808, -0.1951, -1.0), (-0.9808, -0.1951, 1.0), (-1.0, 0.0, -1.0), (-1.0, 0.0, 1.0), (-0.9808, 0.1951, -1.0), (-0.9808, 0.1951, 1.0), (-0.9239, 0.3827, -1.0), (-0.9239, 0.3827, 1.0), (-0.8315, 0.5556, -1.0), (-0.8315, 0.5556, 1.0), (-0.7071, 0.7071, -1.0), (-0.7071, 0.7071, 1.0), (-0.5556, 0.8315, -1.0), (-0.5556, 0.8315, 1.0), (-0.3827, 0.9239, -1.0), (-0.3827, 0.9239, 1.0), (-0.1951, 0.9808, -1.0), (-0.1951, 0.9808, 1.0), (-4.709e-08, 1.099, 3.553e-15), (0.2144, 1.078, 3.484e-15), (0.4205, 1.015, 3.282e-15), (0.6104, 0.9136, 2.954e-15), (0.7769, 0.7769, 2.512e-15), (0.9136, 0.6104, 1.974e-15), (1.015, 0.4205, 1.36e-15), (1.078, 0.2144, 6.931e-16), (1.099, 0.0, 0.0), (1.078, -0.2144, -6.931e-16), (1.015, -0.4205, -1.36e-15), (0.9136, -0.6104, -1.974e-15), (0.7769, -0.7769, -2.512e-15), (0.6104, -0.9136, -2.954e-15), (0.4205, -1.015, -3.282e-15), (0.2144, -1.078, -3.484e-15), (-4.709e-08, -1.099, -3.553e-15), (-0.2144, -1.078, -3.484e-15), (-0.4205, -1.015, -3.282e-15), (-0.6104, -0.9136, -2.954e-15), (-0.7769, -0.7769, -2.512e-15), (-0.9136, -0.6104, -1.974e-15), (-1.015, -0.4205, -1.36e-15), (-1.078, -0.2144, -6.931e-16), (-1.099, 0.0, 0.0), (-1.078, 0.2144, 6.931e-16), (-1.015, 0.4205, 1.36e-15), (-0.9136, 0.6104, 1.974e-15), (-0.7769, 0.7769, 2.512e-15), (-0.6104, 0.9136, 2.954e-15), (-0.4205, 1.015, 3.282e-15), (-0.2144, 1.078, 3.484e-15)], [], [(64, 1, 3, 65), (65, 3, 5, 66), (66, 5, 7, 67), (67, 7, 9, 68), (68, 9, 11, 69), (69, 11, 13, 70), (70, 13, 15, 71), (71, 15, 17, 72), (72, 17, 19, 73), (73, 19, 21, 74), (74, 21, 23, 75), (75, 23, 25, 76), (76, 25, 27, 77), (77, 27, 29, 78), (78, 29, 31, 79), (79, 31, 33, 80), (80, 33, 35, 81), (81, 35, 37, 82), (82, 37, 39, 83), (83, 39, 41, 84), (84, 41, 43, 85), (85, 43, 45, 86), (86, 45, 47, 87), (87, 47, 49, 88), (88, 49, 51, 89), (89, 51, 53, 90), (90, 53, 55, 91), (91, 55, 57, 92), (92, 57, 59, 93), (93, 59, 61, 94), (3, 1, 63, 61, 59, 57, 55, 53, 51, 49, 47, 45, 43, 41, 39, 37, 35, 33, 31, 29, 27, 25, 23, 21, 19, 17, 15, 13, 11, 9, 7, 5), (94, 61, 63, 95), (95, 63, 1, 64), (0, 2, 4, 6, 8, 10, 12, 14, 16, 18, 20, 22, 24, 26, 28, 30, 32, 34, 36, 38, 40, 42, 44, 46, 48, 50, 52, 54, 56, 58, 60, 62), (62, 95, 64, 0), (60, 94, 95, 62), (58, 93, 94, 60), (56, 92, 93, 58), (54, 91, 92, 56), (52, 90, 91, 54), (50, 89, 90, 52), (48, 88, 89, 50), (46, 87, 88, 48), (44, 86, 87, 46), (42, 85, 86, 44), (40, 84, 85, 42), (38, 83, 84, 40), (36, 82, 83, 38), (34, 81, 82, 36), (32, 80, 81, 34), (30, 79, 80, 32), (28, 78, 79, 30), (26, 77, 78, 28), (24, 76, 77, 26), (22, 75, 76, 24), (20, 74, 75, 22), (18, 73, 74, 20), (16, 72, 73, 18), (14, 71, 72, 16), (12, 70, 71, 14), (10, 69, 70, 12), (8, 68, 69, 10), (6, 67, 68, 8), (4, 66, 67, 6), (2, 65, 66, 4), (0, 64, 65, 2)])
me_cylinder.polygons.foreach_set('use_smooth', [True] * 66)
_uv = me_cylinder.uv_layers.new(name='UVMap')
_uv.uv.foreach_set('vector', [1.0, 0.75, 1.0, 1.0, 0.9688, 1.0, 0.9688, 0.75, 0.9688, 0.75, 0.9688, 1.0, 0.9375, 1.0, 0.9375, 0.75, 0.9375, 0.75, 0.9375, 1.0, 0.9062, 1.0, 0.9062, 0.75, 0.9062, 0.75, 0.9062, 1.0, 0.875, 1.0, 0.875, 0.75, 0.875, 0.75, 0.875, 1.0, 0.8438, 1.0, 0.8438, 0.75, 0.8438, 0.75, 0.8438, 1.0, 0.8125, 1.0, 0.8125, 0.75, 0.8125, 0.75, 0.8125, 1.0, 0.7812, 1.0, 0.7812, 0.75, 0.7812, 0.75, 0.7812, 1.0, 0.75, 1.0, 0.75, 0.75, 0.75, 0.75, 0.75, 1.0, 0.7188, 1.0, 0.7188, 0.75, 0.7188, 0.75, 0.7188, 1.0, 0.6875, 1.0, 0.6875, 0.75, 0.6875, 0.75, 0.6875, 1.0, 0.6562, 1.0, 0.6562, 0.75, 0.6562, 0.75, 0.6562, 1.0, 0.625, 1.0, 0.625, 0.75, 0.625, 0.75, 0.625, 1.0, 0.5938, 1.0, 0.5938, 0.75, 0.5938, 0.75, 0.5938, 1.0, 0.5625, 1.0, 0.5625, 0.75, 0.5625, 0.75, 0.5625, 1.0, 0.5312, 1.0, 0.5312, 0.75, 0.5312, 0.75, 0.5312, 1.0, 0.5, 1.0, 0.5, 0.75, 0.5, 0.75, 0.5, 1.0, 0.4688, 1.0, 0.4688, 0.75, 0.4688, 0.75, 0.4688, 1.0, 0.4375, 1.0, 0.4375, 0.75, 0.4375, 0.75, 0.4375, 1.0, 0.4062, 1.0, 0.4062, 0.75, 0.4062, 0.75, 0.4062, 1.0, 0.375, 1.0, 0.375, 0.75, 0.375, 0.75, 0.375, 1.0, 0.3438, 1.0, 0.3438, 0.75, 0.3438, 0.75, 0.3438, 1.0, 0.3125, 1.0, 0.3125, 0.75, 0.3125, 0.75, 0.3125, 1.0, 0.2812, 1.0, 0.2812, 0.75, 0.2812, 0.75, 0.2812, 1.0, 0.25, 1.0, 0.25, 0.75, 0.25, 0.75, 0.25, 1.0, 0.2188, 1.0, 0.2188, 0.75, 0.2188, 0.75, 0.2188, 1.0, 0.1875, 1.0, 0.1875, 0.75, 0.1875, 0.75, 0.1875, 1.0, 0.1562, 1.0, 0.1562, 0.75, 0.1562, 0.75, 0.1562, 1.0, 0.125, 1.0, 0.125, 0.75, 0.125, 0.75, 0.125, 1.0, 0.09375, 1.0, 0.09375, 0.75, 0.09375, 0.75, 0.09375, 1.0, 0.0625, 1.0, 0.0625, 0.75, 0.2968, 0.4854, 0.25, 0.49, 0.2032, 0.4854, 0.1582, 0.4717, 0.1167, 0.4496, 0.08029, 0.4197, 0.05045, 0.3833, 0.02827, 0.3418, 0.01461, 0.2968, 0.01, 0.25, 0.01461, 0.2032, 0.02827, 0.1582, 0.05045, 0.1167, 0.08029, 0.08029, 0.1167, 0.05045, 0.1582, 0.02827, 0.2032, 0.01461, 0.25, 0.01, 0.2968, 0.01461, 0.3418, 0.02827, 0.3833, 0.05045, 0.4197, 0.08029, 0.4496, 0.1167, 0.4717, 0.1582, 0.4854, 0.2032, 0.49, 0.25, 0.4854, 0.2968, 0.4717, 0.3418, 0.4496, 0.3833, 0.4197, 0.4197, 0.3833, 0.4496, 0.3418, 0.4717, 0.0625, 0.75, 0.0625, 1.0, 0.03125, 1.0, 0.03125, 0.75, 0.03125, 0.75, 0.03125, 1.0, 0.0, 1.0, 0.0, 0.75, 0.75, 0.49, 0.7968, 0.4854, 0.8418, 0.4717, 0.8833, 0.4496, 0.9197, 0.4197, 0.9496, 0.3833, 0.9717, 0.3418, 0.9854, 0.2968, 0.99, 0.25, 0.9854, 0.2032, 0.9717, 0.1582, 0.9496, 0.1167, 0.9197, 0.08029, 0.8833, 0.05045, 0.8418, 0.02827, 0.7968, 0.01461, 0.75, 0.01, 0.7032, 0.01461, 0.6582, 0.02827, 0.6167, 0.05045, 0.5803, 0.08029, 0.5504, 0.1167, 0.5283, 0.1582, 0.5146, 0.2032, 0.51, 0.25, 0.5146, 0.2968, 0.5283, 0.3418, 0.5504, 0.3833, 0.5803, 0.4197, 0.6167, 0.4496, 0.6582, 0.4717, 0.7032, 0.4854, 0.03125, 0.5, 0.03125, 0.75, 0.0, 0.75, 0.0, 0.5, 0.0625, 0.5, 0.0625, 0.75, 0.03125, 0.75, 0.03125, 0.5, 0.09375, 0.5, 0.09375, 0.75, 0.0625, 0.75, 0.0625, 0.5, 0.125, 0.5, 0.125, 0.75, 0.09375, 0.75, 0.09375, 0.5, 0.1562, 0.5, 0.1562, 0.75, 0.125, 0.75, 0.125, 0.5, 0.1875, 0.5, 0.1875, 0.75, 0.1562, 0.75, 0.1562, 0.5, 0.2188, 0.5, 0.2188, 0.75, 0.1875, 0.75, 0.1875, 0.5, 0.25, 0.5, 0.25, 0.75, 0.2188, 0.75, 0.2188, 0.5, 0.2812, 0.5, 0.2812, 0.75, 0.25, 0.75, 0.25, 0.5, 0.3125, 0.5, 0.3125, 0.75, 0.2812, 0.75, 0.2812, 0.5, 0.3438, 0.5, 0.3438, 0.75, 0.3125, 0.75, 0.3125, 0.5, 0.375, 0.5, 0.375, 0.75, 0.3438, 0.75, 0.3438, 0.5, 0.4062, 0.5, 0.4062, 0.75, 0.375, 0.75, 0.375, 0.5, 0.4375, 0.5, 0.4375, 0.75, 0.4062, 0.75, 0.4062, 0.5, 0.4688, 0.5, 0.4688, 0.75, 0.4375, 0.75, 0.4375, 0.5, 0.5, 0.5, 0.5, 0.75, 0.4688, 0.75, 0.4688, 0.5, 0.5312, 0.5, 0.5312, 0.75, 0.5, 0.75, 0.5, 0.5, 0.5625, 0.5, 0.5625, 0.75, 0.5312, 0.75, 0.5312, 0.5, 0.5938, 0.5, 0.5938, 0.75, 0.5625, 0.75, 0.5625, 0.5, 0.625, 0.5, 0.625, 0.75, 0.5938, 0.75, 0.5938, 0.5, 0.6562, 0.5, 0.6562, 0.75, 0.625, 0.75, 0.625, 0.5, 0.6875, 0.5, 0.6875, 0.75, 0.6562, 0.75, 0.6562, 0.5, 0.7188, 0.5, 0.7188, 0.75, 0.6875, 0.75, 0.6875, 0.5, 0.75, 0.5, 0.75, 0.75, 0.7188, 0.75, 0.7188, 0.5, 0.7812, 0.5, 0.7812, 0.75, 0.75, 0.75, 0.75, 0.5, 0.8125, 0.5, 0.8125, 0.75, 0.7812, 0.75, 0.7812, 0.5, 0.8438, 0.5, 0.8438, 0.75, 0.8125, 0.75, 0.8125, 0.5, 0.875, 0.5, 0.875, 0.75, 0.8438, 0.75, 0.8438, 0.5, 0.9062, 0.5, 0.9062, 0.75, 0.875, 0.75, 0.875, 0.5, 0.9375, 0.5, 0.9375, 0.75, 0.9062, 0.75, 0.9062, 0.5, 0.9688, 0.5, 0.9688, 0.75, 0.9375, 0.75, 0.9375, 0.5, 1.0, 0.5, 1.0, 0.75, 0.9688, 0.75, 0.9688, 0.5])
me_cylinder.materials.append(mat_material_002)
me_cylinder.update()
me_cylinder_002 = bpy.data.meshes.new('Cylinder.002')
me_cylinder_002.from_pydata([(0.0, 1.0, -1.0), (0.0, 1.0, 1.0), (0.1951, 0.9808, -1.0), (0.1951, 0.9808, 1.0), (0.3827, 0.9239, -1.0), (0.3827, 0.9239, 1.0), (0.5556, 0.8315, -1.0), (0.5556, 0.8315, 1.0), (0.7071, 0.7071, -1.0), (0.7071, 0.7071, 1.0), (0.8315, 0.5556, -1.0), (0.8315, 0.5556, 1.0), (0.9239, 0.3827, -1.0), (0.9239, 0.3827, 1.0), (0.9808, 0.1951, -1.0), (0.9808, 0.1951, 1.0), (1.0, 0.0, -1.0), (1.0, 0.0, 1.0), (0.9808, -0.1951, -1.0), (0.9808, -0.1951, 1.0), (0.9239, -0.3827, -1.0), (0.9239, -0.3827, 1.0), (0.8315, -0.5556, -1.0), (0.8315, -0.5556, 1.0), (0.7071, -0.7071, -1.0), (0.7071, -0.7071, 1.0), (0.5556, -0.8315, -1.0), (0.5556, -0.8315, 1.0), (0.3827, -0.9239, -1.0), (0.3827, -0.9239, 1.0), (0.1951, -0.9808, -1.0), (0.1951, -0.9808, 1.0), (0.0, -1.0, -1.0), (0.0, -1.0, 1.0), (-0.1951, -0.9808, -1.0), (-0.1951, -0.9808, 1.0), (-0.3827, -0.9239, -1.0), (-0.3827, -0.9239, 1.0), (-0.5556, -0.8315, -1.0), (-0.5556, -0.8315, 1.0), (-0.7071, -0.7071, -1.0), (-0.7071, -0.7071, 1.0), (-0.8315, -0.5556, -1.0), (-0.8315, -0.5556, 1.0), (-0.9239, -0.3827, -1.0), (-0.9239, -0.3827, 1.0), (-0.9808, -0.1951, -1.0), (-0.9808, -0.1951, 1.0), (-1.0, 0.0, -1.0), (-1.0, 0.0, 1.0), (-0.9808, 0.1951, -1.0), (-0.9808, 0.1951, 1.0), (-0.9239, 0.3827, -1.0), (-0.9239, 0.3827, 1.0), (-0.8315, 0.5556, -1.0), (-0.8315, 0.5556, 1.0), (-0.7071, 0.7071, -1.0), (-0.7071, 0.7071, 1.0), (-0.5556, 0.8315, -1.0), (-0.5556, 0.8315, 1.0), (-0.3827, 0.9239, -1.0), (-0.3827, 0.9239, 1.0), (-0.1951, 0.9808, -1.0), (-0.1951, 0.9808, 1.0), (0.0, 1.0, -1.0), (0.1951, 0.9808, -1.0), (0.1951, 0.9808, 1.0), (0.0, 1.0, 1.0), (0.3827, 0.9239, -1.0), (0.3827, 0.9239, 1.0), (0.5556, 0.8315, -1.0), (0.5556, 0.8315, 1.0), (0.7071, 0.7071, -1.0), (0.7071, 0.7071, 1.0), (-0.7071, 0.7071, 1.0), (-0.7071, 0.7071, -1.0), (-0.5556, 0.8315, -1.0), (-0.5556, 0.8315, 1.0), (-0.3827, 0.9239, -1.0), (-0.3827, 0.9239, 1.0), (-0.1951, 0.9808, -1.0), (-0.1951, 0.9808, 1.0), (1.524e-08, 6.792, -1.0), (0.1951, 6.773, -1.0), (0.1951, 6.773, 1.0), (1.524e-08, 6.792, 1.0), (0.3827, 6.716, -1.0), (0.3827, 6.716, 1.0), (0.5556, 6.624, -1.0), (0.5556, 6.624, 1.0), (0.7071, 6.499, -1.0), (0.7071, 6.499, 1.0), (-0.7071, 6.499, 1.0), (-0.7071, 6.499, -1.0), (-0.5556, 6.624, -1.0), (-0.5556, 6.624, 1.0), (-0.3827, 6.716, -1.0), (-0.3827, 6.716, 1.0), (-0.1951, 6.773, -1.0), (-0.1951, 6.773, 1.0)], [], [(63, 1, 67, 81), (0, 62, 80, 64), (3, 5, 69, 66), (57, 59, 77, 74), (8, 9, 11, 10), (10, 11, 13, 12), (12, 13, 15, 14), (14, 15, 17, 16), (16, 17, 19, 18), (18, 19, 21, 20), (20, 21, 23, 22), (22, 23, 25, 24), (24, 25, 27, 26), (26, 27, 29, 28), (28, 29, 31, 30), (30, 31, 33, 32), (32, 33, 35, 34), (34, 35, 37, 36), (36, 37, 39, 38), (38, 39, 41, 40), (40, 41, 43, 42), (42, 43, 45, 44), (44, 45, 47, 46), (46, 47, 49, 48), (48, 49, 51, 50), (50, 51, 53, 52), (52, 53, 55, 54), (54, 55, 57, 56), (9, 8, 72, 73), (4, 2, 65, 68), (3, 1, 63, 61, 59, 57, 55, 53, 51, 49, 47, 45, 43, 41, 39, 37, 35, 33, 31, 29, 27, 25, 23, 21, 19, 17, 15, 13, 11, 9, 7, 5), (58, 56, 75, 76), (7, 9, 73, 71), (0, 2, 4, 6, 8, 10, 12, 14, 16, 18, 20, 22, 24, 26, 28, 30, 32, 34, 36, 38, 40, 42, 44, 46, 48, 50, 52, 54, 56, 58, 60, 62), (70, 68, 86, 88), (76, 75, 93, 94), (79, 81, 99, 97), (75, 74, 92, 93), (80, 78, 96, 98), (66, 69, 87, 84), (73, 72, 90, 91), (68, 65, 83, 86), (60, 58, 76, 78), (6, 4, 68, 70), (2, 0, 64, 65), (59, 61, 79, 77), (5, 7, 71, 69), (1, 3, 66, 67), (62, 60, 78, 80), (56, 57, 74, 75), (8, 6, 70, 72), (61, 63, 81, 79), (82, 85, 84, 83), (83, 84, 87, 86), (86, 87, 89, 88), (88, 89, 91, 90), (93, 92, 95, 94), (94, 95, 97, 96), (96, 97, 99, 98), (98, 99, 85, 82), (65, 64, 82, 83), (74, 77, 95, 92), (69, 71, 89, 87), (64, 80, 98, 82), (67, 66, 84, 85), (81, 67, 85, 99), (78, 76, 94, 96), (72, 70, 88, 90), (77, 79, 97, 95), (71, 73, 91, 89)])
me_cylinder_002.polygons.foreach_set('use_smooth', [True] * 70)
_uv = me_cylinder_002.uv_layers.new(name='UVMap')
_uv.uv.foreach_set('vector', [0.2032, 0.4854, 0.25, 0.49, 0.25, 0.49, 0.2032, 0.4854, 0.75, 0.49, 0.7032, 0.4854, 0.7032, 0.4854, 0.75, 0.49, 0.2968, 0.4854, 0.3418, 0.4717, 0.3418, 0.4717, 0.2968, 0.4854, 0.08029, 0.4197, 0.1167, 0.4496, 0.1167, 0.4496, 0.08029, 0.4197, 0.875, 0.5, 0.875, 1.0, 0.8438, 1.0, 0.8438, 0.5, 0.8438, 0.5, 0.8438, 1.0, 0.8125, 1.0, 0.8125, 0.5, 0.8125, 0.5, 0.8125, 1.0, 0.7812, 1.0, 0.7812, 0.5, 0.7812, 0.5, 0.7812, 1.0, 0.75, 1.0, 0.75, 0.5, 0.75, 0.5, 0.75, 1.0, 0.7188, 1.0, 0.7188, 0.5, 0.7188, 0.5, 0.7188, 1.0, 0.6875, 1.0, 0.6875, 0.5, 0.6875, 0.5, 0.6875, 1.0, 0.6562, 1.0, 0.6562, 0.5, 0.6562, 0.5, 0.6562, 1.0, 0.625, 1.0, 0.625, 0.5, 0.625, 0.5, 0.625, 1.0, 0.5938, 1.0, 0.5938, 0.5, 0.5938, 0.5, 0.5938, 1.0, 0.5625, 1.0, 0.5625, 0.5, 0.5625, 0.5, 0.5625, 1.0, 0.5312, 1.0, 0.5312, 0.5, 0.5312, 0.5, 0.5312, 1.0, 0.5, 1.0, 0.5, 0.5, 0.5, 0.5, 0.5, 1.0, 0.4688, 1.0, 0.4688, 0.5, 0.4688, 0.5, 0.4688, 1.0, 0.4375, 1.0, 0.4375, 0.5, 0.4375, 0.5, 0.4375, 1.0, 0.4062, 1.0, 0.4062, 0.5, 0.4062, 0.5, 0.4062, 1.0, 0.375, 1.0, 0.375, 0.5, 0.375, 0.5, 0.375, 1.0, 0.3438, 1.0, 0.3438, 0.5, 0.3438, 0.5, 0.3438, 1.0, 0.3125, 1.0, 0.3125, 0.5, 0.3125, 0.5, 0.3125, 1.0, 0.2812, 1.0, 0.2812, 0.5, 0.2812, 0.5, 0.2812, 1.0, 0.25, 1.0, 0.25, 0.5, 0.25, 0.5, 0.25, 1.0, 0.2188, 1.0, 0.2188, 0.5, 0.2188, 0.5, 0.2188, 1.0, 0.1875, 1.0, 0.1875, 0.5, 0.1875, 0.5, 0.1875, 1.0, 0.1562, 1.0, 0.1562, 0.5, 0.1562, 0.5, 0.1562, 1.0, 0.125, 1.0, 0.125, 0.5, 0.875, 1.0, 0.875, 0.5, 0.875, 0.5, 0.875, 1.0, 0.8418, 0.4717, 0.7968, 0.4854, 0.7968, 0.4854, 0.8418, 0.4717, 0.2968, 0.4854, 0.25, 0.49, 0.2032, 0.4854, 0.1582, 0.4717, 0.1167, 0.4496, 0.08029, 0.4197, 0.05045, 0.3833, 0.02827, 0.3418, 0.01461, 0.2968, 0.01, 0.25, 0.01461, 0.2032, 0.02827, 0.1582, 0.05045, 0.1167, 0.08029, 0.08029, 0.1167, 0.05045, 0.1582, 0.02827, 0.2032, 0.01461, 0.25, 0.01, 0.2968, 0.01461, 0.3418, 0.02827, 0.3833, 0.05045, 0.4197, 0.08029, 0.4496, 0.1167, 0.4717, 0.1582, 0.4854, 0.2032, 0.49, 0.25, 0.4854, 0.2968, 0.4717, 0.3418, 0.4496, 0.3833, 0.4197, 0.4197, 0.3833, 0.4496, 0.3418, 0.4717, 0.6167, 0.4496, 0.5803, 0.4197, 0.5803, 0.4197, 0.6167, 0.4496, 0.3833, 0.4496, 0.4197, 0.4197, 0.4197, 0.4197, 0.3833, 0.4496, 0.75, 0.49, 0.7968, 0.4854, 0.8418, 0.4717, 0.8833, 0.4496, 0.9197, 0.4197, 0.9496, 0.3833, 0.9717, 0.3418, 0.9854, 0.2968, 0.99, 0.25, 0.9854, 0.2032, 0.9717, 0.1582, 0.9496, 0.1167, 0.9197, 0.08029, 0.8833, 0.05045, 0.8418, 0.02827, 0.7968, 0.01461, 0.75, 0.01, 0.7032, 0.01461, 0.6582, 0.02827, 0.6167, 0.05045, 0.5803, 0.08029, 0.5504, 0.1167, 0.5283, 0.1582, 0.5146, 0.2032, 0.51, 0.25, 0.5146, 0.2968, 0.5283, 0.3418, 0.5504, 0.3833, 0.5803, 0.4197, 0.6167, 0.4496, 0.6582, 0.4717, 0.7032, 0.4854, 0.8833, 0.4496, 0.8418, 0.4717, 0.8418, 0.4717, 0.8833, 0.4496, 0.6167, 0.4496, 0.5803, 0.4197, 0.5803, 0.4197, 0.6167, 0.4496, 0.1582, 0.4717, 0.2032, 0.4854, 0.2032, 0.4854, 0.1582, 0.4717, 0.125, 0.5, 0.125, 1.0, 0.125, 1.0, 0.125, 0.5, 0.7032, 0.4854, 0.6582, 0.4717, 0.6582, 0.4717, 0.7032, 0.4854, 0.2968, 0.4854, 0.3418, 0.4717, 0.3418, 0.4717, 0.2968, 0.4854, 0.875, 1.0, 0.875, 0.5, 0.875, 0.5, 0.875, 1.0, 0.8418, 0.4717, 0.7968, 0.4854, 0.7968, 0.4854, 0.8418, 0.4717, 0.6582, 0.4717, 0.6167, 0.4496, 0.6167, 0.4496, 0.6582, 0.4717, 0.8833, 0.4496, 0.8418, 0.4717, 0.8418, 0.4717, 0.8833, 0.4496, 0.7968, 0.4854, 0.75, 0.49, 0.75, 0.49, 0.7968, 0.4854, 0.1167, 0.4496, 0.1582, 0.4717, 0.1582, 0.4717, 0.1167, 0.4496, 0.3418, 0.4717, 0.3833, 0.4496, 0.3833, 0.4496, 0.3418, 0.4717, 0.25, 0.49, 0.2968, 0.4854, 0.2968, 0.4854, 0.25, 0.49, 0.7032, 0.4854, 0.6582, 0.4717, 0.6582, 0.4717, 0.7032, 0.4854, 0.125, 0.5, 0.125, 1.0, 0.125, 1.0, 0.125, 0.5, 0.9197, 0.4197, 0.8833, 0.4496, 0.8833, 0.4496, 0.9197, 0.4197, 0.1582, 0.4717, 0.2032, 0.4854, 0.2032, 0.4854, 0.1582, 0.4717, 1.0, 0.5, 1.0, 1.0, 0.9688, 1.0, 0.9688, 0.5, 0.9688, 0.5, 0.9688, 1.0, 0.9375, 1.0, 0.9375, 0.5, 0.9375, 0.5, 0.9375, 1.0, 0.9062, 1.0, 0.9062, 0.5, 0.9062, 0.5, 0.9062, 1.0, 0.875, 1.0, 0.875, 0.5, 0.125, 0.5, 0.125, 1.0, 0.09375, 1.0, 0.09375, 0.5, 0.09375, 0.5, 0.09375, 1.0, 0.0625, 1.0, 0.0625, 0.5, 0.0625, 0.5, 0.0625, 1.0, 0.03125, 1.0, 0.03125, 0.5, 0.03125, 0.5, 0.03125, 1.0, 0.0, 1.0, 0.0, 0.5, 0.7968, 0.4854, 0.75, 0.49, 0.75, 0.49, 0.7968, 0.4854, 0.08029, 0.4197, 0.1167, 0.4496, 0.1167, 0.4496, 0.08029, 0.4197, 0.3418, 0.4717, 0.3833, 0.4496, 0.3833, 0.4496, 0.3418, 0.4717, 0.75, 0.49, 0.7032, 0.4854, 0.7032, 0.4854, 0.75, 0.49, 0.25, 0.49, 0.2968, 0.4854, 0.2968, 0.4854, 0.25, 0.49, 0.2032, 0.4854, 0.25, 0.49, 0.25, 0.49, 0.2032, 0.4854, 0.6582, 0.4717, 0.6167, 0.4496, 0.6167, 0.4496, 0.6582, 0.4717, 0.9197, 0.4197, 0.8833, 0.4496, 0.8833, 0.4496, 0.9197, 0.4197, 0.1167, 0.4496, 0.1582, 0.4717, 0.1582, 0.4717, 0.1167, 0.4496, 0.3833, 0.4496, 0.4197, 0.4197, 0.4197, 0.4197, 0.3833, 0.4496])
me_cylinder_002.materials.append(mat_material_001)
me_cylinder_002.update()
me_cylinder_003 = bpy.data.meshes.new('Cylinder.003')
me_cylinder_003.from_pydata([(0.0, 1.0, -1.0), (0.0, 1.0, 1.0), (0.1951, 0.9808, -1.0), (0.1951, 0.9808, 1.0), (0.3827, 0.9239, -1.0), (0.3827, 0.9239, 1.0), (0.5556, 0.8315, -1.0), (0.5556, 0.8315, 1.0), (0.7071, 0.7071, -1.0), (0.7071, 0.7071, 1.0), (0.8315, 0.5556, -1.0), (0.8315, 0.5556, 1.0), (0.9239, 0.3827, -1.0), (0.9239, 0.3827, 1.0), (0.9808, 0.1951, -1.0), (0.9808, 0.1951, 1.0), (1.0, 0.0, -1.0), (1.0, 0.0, 1.0), (0.9808, -0.1951, -1.0), (0.9808, -0.1951, 1.0), (0.9239, -0.3827, -1.0), (0.9239, -0.3827, 1.0), (0.8315, -0.5556, -1.0), (0.8315, -0.5556, 1.0), (0.7071, -0.7071, -1.0), (0.7071, -0.7071, 1.0), (0.5556, -0.8315, -1.0), (0.5556, -0.8315, 1.0), (0.3827, -0.9239, -1.0), (0.3827, -0.9239, 1.0), (0.1951, -0.9808, -1.0), (0.1951, -0.9808, 1.0), (0.0, -1.0, -1.0), (0.0, -1.0, 1.0), (-0.1951, -0.9808, -1.0), (-0.1951, -0.9808, 1.0), (-0.3827, -0.9239, -1.0), (-0.3827, -0.9239, 1.0), (-0.5556, -0.8315, -1.0), (-0.5556, -0.8315, 1.0), (-0.7071, -0.7071, -1.0), (-0.7071, -0.7071, 1.0), (-0.8315, -0.5556, -1.0), (-0.8315, -0.5556, 1.0), (-0.9239, -0.3827, -1.0), (-0.9239, -0.3827, 1.0), (-0.9808, -0.1951, -1.0), (-0.9808, -0.1951, 1.0), (-1.0, 0.0, -1.0), (-1.0, 0.0, 1.0), (-0.9808, 0.1951, -1.0), (-0.9808, 0.1951, 1.0), (-0.9239, 0.3827, -1.0), (-0.9239, 0.3827, 1.0), (-0.8315, 0.5556, -1.0), (-0.8315, 0.5556, 1.0), (-0.7071, 0.7071, -1.0), (-0.7071, 0.7071, 1.0), (-0.5556, 0.8315, -1.0), (-0.5556, 0.8315, 1.0), (-0.3827, 0.9239, -1.0), (-0.3827, 0.9239, 1.0), (-0.1951, 0.9808, -1.0), (-0.1951, 0.9808, 1.0)], [], [(0, 1, 3, 2), (2, 3, 5, 4), (4, 5, 7, 6), (6, 7, 9, 8), (8, 9, 11, 10), (10, 11, 13, 12), (12, 13, 15, 14), (14, 15, 17, 16), (16, 17, 19, 18), (18, 19, 21, 20), (20, 21, 23, 22), (22, 23, 25, 24), (24, 25, 27, 26), (26, 27, 29, 28), (28, 29, 31, 30), (30, 31, 33, 32), (32, 33, 35, 34), (34, 35, 37, 36), (36, 37, 39, 38), (38, 39, 41, 40), (40, 41, 43, 42), (42, 43, 45, 44), (44, 45, 47, 46), (46, 47, 49, 48), (48, 49, 51, 50), (50, 51, 53, 52), (52, 53, 55, 54), (54, 55, 57, 56), (56, 57, 59, 58), (58, 59, 61, 60), (3, 1, 63, 61, 59, 57, 55, 53, 51, 49, 47, 45, 43, 41, 39, 37, 35, 33, 31, 29, 27, 25, 23, 21, 19, 17, 15, 13, 11, 9, 7, 5), (60, 61, 63, 62), (62, 63, 1, 0), (0, 2, 4, 6, 8, 10, 12, 14, 16, 18, 20, 22, 24, 26, 28, 30, 32, 34, 36, 38, 40, 42, 44, 46, 48, 50, 52, 54, 56, 58, 60, 62)])
me_cylinder_003.polygons.foreach_set('use_smooth', [True] * 34)
_uv = me_cylinder_003.uv_layers.new(name='UVMap')
_uv.uv.foreach_set('vector', [1.0, 0.5, 1.0, 1.0, 0.9688, 1.0, 0.9688, 0.5, 0.9688, 0.5, 0.9688, 1.0, 0.9375, 1.0, 0.9375, 0.5, 0.9375, 0.5, 0.9375, 1.0, 0.9062, 1.0, 0.9062, 0.5, 0.9062, 0.5, 0.9062, 1.0, 0.875, 1.0, 0.875, 0.5, 0.875, 0.5, 0.875, 1.0, 0.8438, 1.0, 0.8438, 0.5, 0.8438, 0.5, 0.8438, 1.0, 0.8125, 1.0, 0.8125, 0.5, 0.8125, 0.5, 0.8125, 1.0, 0.7812, 1.0, 0.7812, 0.5, 0.7812, 0.5, 0.7812, 1.0, 0.75, 1.0, 0.75, 0.5, 0.75, 0.5, 0.75, 1.0, 0.7188, 1.0, 0.7188, 0.5, 0.7188, 0.5, 0.7188, 1.0, 0.6875, 1.0, 0.6875, 0.5, 0.6875, 0.5, 0.6875, 1.0, 0.6562, 1.0, 0.6562, 0.5, 0.6562, 0.5, 0.6562, 1.0, 0.625, 1.0, 0.625, 0.5, 0.625, 0.5, 0.625, 1.0, 0.5938, 1.0, 0.5938, 0.5, 0.5938, 0.5, 0.5938, 1.0, 0.5625, 1.0, 0.5625, 0.5, 0.5625, 0.5, 0.5625, 1.0, 0.5312, 1.0, 0.5312, 0.5, 0.5312, 0.5, 0.5312, 1.0, 0.5, 1.0, 0.5, 0.5, 0.5, 0.5, 0.5, 1.0, 0.4688, 1.0, 0.4688, 0.5, 0.4688, 0.5, 0.4688, 1.0, 0.4375, 1.0, 0.4375, 0.5, 0.4375, 0.5, 0.4375, 1.0, 0.4062, 1.0, 0.4062, 0.5, 0.4062, 0.5, 0.4062, 1.0, 0.375, 1.0, 0.375, 0.5, 0.375, 0.5, 0.375, 1.0, 0.3438, 1.0, 0.3438, 0.5, 0.3438, 0.5, 0.3438, 1.0, 0.3125, 1.0, 0.3125, 0.5, 0.3125, 0.5, 0.3125, 1.0, 0.2812, 1.0, 0.2812, 0.5, 0.2812, 0.5, 0.2812, 1.0, 0.25, 1.0, 0.25, 0.5, 0.25, 0.5, 0.25, 1.0, 0.2188, 1.0, 0.2188, 0.5, 0.2188, 0.5, 0.2188, 1.0, 0.1875, 1.0, 0.1875, 0.5, 0.1875, 0.5, 0.1875, 1.0, 0.1562, 1.0, 0.1562, 0.5, 0.1562, 0.5, 0.1562, 1.0, 0.125, 1.0, 0.125, 0.5, 0.125, 0.5, 0.125, 1.0, 0.09375, 1.0, 0.09375, 0.5, 0.09375, 0.5, 0.09375, 1.0, 0.0625, 1.0, 0.0625, 0.5, 0.2968, 0.4854, 0.25, 0.49, 0.2032, 0.4854, 0.1582, 0.4717, 0.1167, 0.4496, 0.08029, 0.4197, 0.05045, 0.3833, 0.02827, 0.3418, 0.01461, 0.2968, 0.01, 0.25, 0.01461, 0.2032, 0.02827, 0.1582, 0.05045, 0.1167, 0.08029, 0.08029, 0.1167, 0.05045, 0.1582, 0.02827, 0.2032, 0.01461, 0.25, 0.01, 0.2968, 0.01461, 0.3418, 0.02827, 0.3833, 0.05045, 0.4197, 0.08029, 0.4496, 0.1167, 0.4717, 0.1582, 0.4854, 0.2032, 0.49, 0.25, 0.4854, 0.2968, 0.4717, 0.3418, 0.4496, 0.3833, 0.4197, 0.4197, 0.3833, 0.4496, 0.3418, 0.4717, 0.0625, 0.5, 0.0625, 1.0, 0.03125, 1.0, 0.03125, 0.5, 0.03125, 0.5, 0.03125, 1.0, 0.0, 1.0, 0.0, 0.5, 0.75, 0.49, 0.7968, 0.4854, 0.8418, 0.4717, 0.8833, 0.4496, 0.9197, 0.4197, 0.9496, 0.3833, 0.9717, 0.3418, 0.9854, 0.2968, 0.99, 0.25, 0.9854, 0.2032, 0.9717, 0.1582, 0.9496, 0.1167, 0.9197, 0.08029, 0.8833, 0.05045, 0.8418, 0.02827, 0.7968, 0.01461, 0.75, 0.01, 0.7032, 0.01461, 0.6582, 0.02827, 0.6167, 0.05045, 0.5803, 0.08029, 0.5504, 0.1167, 0.5283, 0.1582, 0.5146, 0.2032, 0.51, 0.25, 0.5146, 0.2968, 0.5283, 0.3418, 0.5504, 0.3833, 0.5803, 0.4197, 0.6167, 0.4496, 0.6582, 0.4717, 0.7032, 0.4854])
me_cylinder_003.materials.append(mat_material_003)
me_cylinder_003.update()
me_cube_010 = bpy.data.meshes.new('Cube.010')
me_cube_010.from_pydata([(-1.0, -1.0, -1.0), (-1.0, -1.0, 1.0), (-1.0, 1.0, -1.0), (-1.0, 1.0, 1.0), (1.0, -1.0, -1.0), (1.0, -1.0, 1.0), (1.0, 1.0, -1.0), (1.0, 1.0, 1.0)], [], [(0, 1, 3, 2), (2, 3, 7, 6), (6, 7, 5, 4), (4, 5, 1, 0), (2, 6, 4, 0), (7, 3, 1, 5)])
_uv = me_cube_010.uv_layers.new(name='UVMap')
_uv.uv.foreach_set('vector', [0.375, 0.0, 0.625, 0.0, 0.625, 0.25, 0.375, 0.25, 0.375, 0.25, 0.625, 0.25, 0.625, 0.5, 0.375, 0.5, 0.375, 0.5, 0.625, 0.5, 0.625, 0.75, 0.375, 0.75, 0.375, 0.75, 0.625, 0.75, 0.625, 1.0, 0.375, 1.0, 0.125, 0.5, 0.375, 0.5, 0.375, 0.75, 0.125, 0.75, 0.625, 0.5, 0.875, 0.5, 0.875, 0.75, 0.625, 0.75])
me_cube_010.materials.append(mat_material_002)
me_cube_010.update()
me_cylinder_001 = bpy.data.meshes.new('Cylinder.001')
me_cylinder_001.from_pydata([(0.2424, 0.8412, -1.0), (0.2424, 0.8412, 1.0), (0.4018, 0.7777, -1.0), (0.4018, 0.7777, 1.0), (0.5458, 0.6844, -1.0), (0.5458, 0.6844, 1.0), (0.6688, 0.5648, -1.0), (0.6688, 0.5648, 1.0), (0.7662, 0.4234, -1.0), (0.7662, 0.4234, 1.0), (0.8341, 0.2658, -1.0), (0.8341, 0.2658, 1.0), (0.8699, 0.09801, -1.0), (0.8699, 0.09801, 1.0), (0.8723, -0.07359, -1.0), (0.8723, -0.07359, 1.0), (0.8412, -0.2424, -1.0), (0.8412, -0.2424, 1.0), (0.7777, -0.4018, -1.0), (0.7777, -0.4018, 1.0), (0.6844, -0.5458, -1.0), (0.6844, -0.5458, 1.0), (0.5648, -0.6688, -1.0), (0.5648, -0.6688, 1.0), (0.4234, -0.7662, -1.0), (0.4234, -0.7662, 1.0), (0.2658, -0.8341, -1.0), (0.2658, -0.8341, 1.0), (0.09801, -0.8699, -1.0), (0.09801, -0.8699, 1.0), (-0.07359, -0.8723, -1.0), (-0.07359, -0.8723, 1.0), (-0.2424, -0.8412, -1.0), (-0.2424, -0.8412, 1.0), (-0.4018, -0.7777, -1.0), (-0.4018, -0.7777, 1.0), (-0.5458, -0.6844, -1.0), (-0.5458, -0.6844, 1.0), (-0.6688, -0.5648, -1.0), (-0.6688, -0.5648, 1.0), (-0.7662, -0.4234, -1.0), (-0.7662, -0.4234, 1.0), (-0.8341, -0.2658, -1.0), (-0.8341, -0.2658, 1.0), (-0.8699, -0.09801, -1.0), (-0.8699, -0.09801, 1.0), (-0.8723, 0.07359, -1.0), (-0.8723, 0.07359, 1.0), (-0.8412, 0.2424, -1.0), (-0.8412, 0.2424, 1.0), (-0.7777, 0.4018, -1.0), (-0.7777, 0.4018, 1.0), (-0.6844, 0.5458, -1.0), (-0.6844, 0.5458, 1.0), (-0.5648, 0.6688, -1.0), (-0.5648, 0.6688, 1.0), (-0.4234, 0.7662, -1.0), (-0.4234, 0.7662, 1.0), (-0.2658, 0.8341, -1.0), (-0.2658, 0.8341, 1.0), (-0.09801, 0.8699, -1.0), (-0.09801, 0.8699, 1.0), (0.07359, 0.8723, -1.0), (0.07359, 0.8723, 1.0), (0.0, 1.0, -1.0), (0.1951, 0.9808, -1.0), (0.1951, 0.9808, 1.0), (0.0, 1.0, 1.0), (0.3827, 0.9239, -1.0), (0.3827, 0.9239, 1.0), (0.5556, 0.8315, -1.0), (0.5556, 0.8315, 1.0), (0.7071, 0.7071, -1.0), (0.7071, 0.7071, 1.0), (0.8315, 0.5556, -1.0), (0.8315, 0.5556, 1.0), (0.9239, 0.3827, -1.0), (0.9239, 0.3827, 1.0), (0.9808, 0.1951, -1.0), (0.9808, 0.1951, 1.0), (1.0, 0.0, -1.0), (1.0, 0.0, 1.0), (0.9808, -0.1951, -1.0), (0.9808, -0.1951, 1.0), (0.9239, -0.3827, -1.0), (0.9239, -0.3827, 1.0), (0.8315, -0.5556, -1.0), (0.8315, -0.5556, 1.0), (0.7071, -0.7071, -1.0), (0.7071, -0.7071, 1.0), (0.5556, -0.8315, -1.0), (0.5556, -0.8315, 1.0), (0.3827, -0.9239, -1.0), (0.3827, -0.9239, 1.0), (0.1951, -0.9808, -1.0), (0.1951, -0.9808, 1.0), (0.0, -1.0, -1.0), (0.0, -1.0, 1.0), (-0.1951, -0.9808, -1.0), (-0.1951, -0.9808, 1.0), (-0.3827, -0.9239, -1.0), (-0.3827, -0.9239, 1.0), (-0.5556, -0.8315, -1.0), (-0.5556, -0.8315, 1.0), (-0.7071, -0.7071, -1.0), (-0.7071, -0.7071, 1.0), (-0.8315, -0.5556, -1.0), (-0.8315, -0.5556, 1.0), (-0.9239, -0.3827, -1.0), (-0.9239, -0.3827, 1.0), (-0.9808, -0.1951, -1.0), (-0.9808, -0.1951, 1.0), (-1.0, 0.0, -1.0), (-1.0, 0.0, 1.0), (-0.9808, 0.1951, -1.0), (-0.9808, 0.1951, 1.0), (-0.9239, 0.3827, -1.0), (-0.9239, 0.3827, 1.0), (-0.8315, 0.5556, -1.0), (-0.8315, 0.5556, 1.0), (-0.7071, 0.7071, -1.0), (-0.7071, 0.7071, 1.0), (-0.5556, 0.8315, -1.0), (-0.5556, 0.8315, 1.0), (-0.3827, 0.9239, -1.0), (-0.3827, 0.9239, 1.0), (-0.1951, 0.9808, -1.0), (-0.1951, 0.9808, 1.0)], [], [(3, 1, 63, 61, 59, 57, 55, 53, 51, 49, 47, 45, 43, 41, 39, 37, 35, 33, 31, 29, 27, 25, 23, 21, 19, 17, 15, 13, 11, 9, 7, 5), (0, 2, 4, 6, 8, 10, 12, 14, 16, 18, 20, 22, 24, 26, 28, 30, 32, 34, 36, 38, 40, 42, 44, 46, 48, 50, 52, 54, 56, 58, 60, 62), (1, 3, 66), (3, 5, 69), (5, 7, 71), (7, 9, 73), (9, 11, 75), (11, 13, 77), (13, 15, 79), (15, 17, 81), (17, 19, 83), (19, 21, 85), (21, 23, 87), (23, 25, 89), (25, 27, 91), (27, 29, 93), (29, 31, 95), (31, 33, 97), (33, 35, 99), (35, 37, 101), (37, 39, 103), (39, 41, 105), (41, 43, 107), (43, 45, 109), (45, 47, 111), (47, 49, 113), (49, 51, 115), (51, 53, 117), (53, 55, 119), (55, 57, 121), (57, 59, 123), (59, 61, 125), (61, 63, 127), (63, 1, 67), (60, 58, 124), (62, 60, 126), (0, 62, 64), (2, 0, 65), (4, 2, 68), (6, 4, 70), (8, 6, 72), (10, 8, 74), (12, 10, 76), (14, 12, 78), (16, 14, 80), (58, 56, 122), (56, 54, 120), (54, 52, 118), (52, 50, 116), (50, 48, 114), (48, 46, 112), (46, 44, 110), (18, 16, 82), (20, 18, 84), (22, 20, 86), (24, 22, 88), (26, 24, 90), (28, 26, 92), (30, 28, 94), (32, 30, 96), (34, 32, 98), (36, 34, 100), (38, 36, 102), (40, 38, 104), (42, 40, 106), (44, 42, 108), (65, 66, 3, 2), (0, 64, 67, 1), (68, 69, 5, 4), (70, 71, 7, 6), (72, 73, 9, 8), (74, 75, 11, 10), (76, 77, 13, 12), (78, 79, 15, 14), (80, 81, 17, 16), (82, 83, 19, 18), (84, 85, 21, 20), (86, 87, 23, 22), (88, 89, 25, 24), (90, 91, 27, 26), (92, 93, 29, 28), (94, 95, 31, 30), (96, 97, 33, 32), (98, 99, 35, 34), (100, 101, 37, 36), (102, 103, 39, 38), (104, 105, 41, 40), (106, 107, 43, 42), (108, 109, 45, 44), (110, 111, 47, 46), (112, 113, 49, 48), (114, 115, 51, 50), (116, 117, 53, 52), (118, 119, 55, 54), (120, 121, 57, 56), (122, 123, 59, 58), (124, 125, 61, 60), (126, 127, 63, 62), (127, 126, 60, 61), (125, 124, 58, 59), (123, 122, 56, 57), (121, 120, 54, 55), (119, 118, 52, 53), (117, 116, 50, 51), (115, 114, 48, 49), (112, 46, 47, 113), (111, 110, 44, 45), (109, 108, 42, 43), (107, 106, 40, 41), (105, 104, 38, 39), (103, 102, 36, 37), (101, 100, 34, 35), (99, 98, 32, 33), (97, 96, 30, 31), (93, 92, 26, 27), (91, 90, 24, 25), (89, 88, 22, 23), (87, 86, 20, 21), (85, 84, 18, 19), (83, 82, 16, 17), (81, 80, 14, 15), (79, 78, 12, 13), (77, 76, 10, 11), (75, 74, 8, 9), (73, 72, 6, 7), (71, 70, 4, 5), (69, 68, 2, 3), (66, 65, 0, 1), (67, 64, 62, 63)])
_uv = me_cylinder_001.uv_layers.new(name='UVMap')
_uv.uv.foreach_set('vector', [0.291, 0.4561, 0.25, 0.4601, 0.209, 0.4561, 0.1696, 0.4441, 0.1333, 0.4247, 0.1014, 0.3986, 0.07531, 0.3667, 0.05589, 0.3304, 0.04394, 0.291, 0.0399, 0.25, 0.04394, 0.209, 0.05589, 0.1696, 0.07531, 0.1333, 0.1014, 0.1014, 0.1333, 0.07531, 0.1696, 0.05589, 0.209, 0.04394, 0.25, 0.0399, 0.291, 0.04394, 0.3304, 0.05589, 0.3667, 0.07531, 0.3986, 0.1014, 0.4247, 0.1333, 0.4441, 0.1696, 0.4561, 0.209, 0.4601, 0.25, 0.4561, 0.291, 0.4441, 0.3304, 0.4247, 0.3667, 0.3986, 0.3986, 0.3667, 0.4247, 0.3304, 0.4441, 0.75, 0.4601, 0.791, 0.4561, 0.8304, 0.4441, 0.8667, 0.4247, 0.8986, 0.3986, 0.9247, 0.3667, 0.9441, 0.3304, 0.9561, 0.291, 0.9601, 0.25, 0.9561, 0.209, 0.9441, 0.1696, 0.9247, 0.1333, 0.8986, 0.1014, 0.8667, 0.07531, 0.8304, 0.05589, 0.791, 0.04394, 0.75, 0.0399, 0.709, 0.04394, 0.6696, 0.05589, 0.6333, 0.07531, 0.6014, 0.1014, 0.5753, 0.1333, 0.5559, 0.1696, 0.5439, 0.209, 0.5399, 0.25, 0.5439, 0.291, 0.5559, 0.3304, 0.5753, 0.3667, 0.6014, 0.3986, 0.6333, 0.4247, 0.6696, 0.4441, 0.709, 0.4561, 0.25, 0.4601, 0.291, 0.4561, 0.2968, 0.4854, 0.291, 0.4561, 0.3304, 0.4441, 0.3418, 0.4717, 0.3304, 0.4441, 0.3667, 0.4247, 0.3833, 0.4496, 0.3667, 0.4247, 0.3986, 0.3986, 0.4197, 0.4197, 0.3986, 0.3986, 0.4247, 0.3667, 0.4496, 0.3833, 0.4247, 0.3667, 0.4441, 0.3304, 0.4717, 0.3418, 0.4441, 0.3304, 0.4561, 0.291, 0.4854, 0.2968, 0.4561, 0.291, 0.4601, 0.25, 0.49, 0.25, 0.4601, 0.25, 0.4561, 0.209, 0.4854, 0.2032, 0.4561, 0.209, 0.4441, 0.1696, 0.4717, 0.1582, 0.4441, 0.1696, 0.4247, 0.1333, 0.4496, 0.1167, 0.4247, 0.1333, 0.3986, 0.1014, 0.4197, 0.08029, 0.3986, 0.1014, 0.3667, 0.07531, 0.3833, 0.05045, 0.3667, 0.07531, 0.3304, 0.05589, 0.3418, 0.02827, 0.3304, 0.05589, 0.291, 0.04394, 0.2968, 0.01461, 0.291, 0.04394, 0.25, 0.0399, 0.25, 0.01, 0.25, 0.0399, 0.209, 0.04394, 0.2032, 0.01461, 0.209, 0.04394, 0.1696, 0.05589, 0.1582, 0.02827, 0.1696, 0.05589, 0.1333, 0.07531, 0.1167, 0.05045, 0.1333, 0.07531, 0.1014, 0.1014, 0.08029, 0.08029, 0.1014, 0.1014, 0.07531, 0.1333, 0.05045, 0.1167, 0.07531, 0.1333, 0.05589, 0.1696, 0.02827, 0.1582, 0.05589, 0.1696, 0.04394, 0.209, 0.01461, 0.2032, 0.04394, 0.209, 0.0399, 0.25, 0.01, 0.25, 0.0399, 0.25, 0.04394, 0.291, 0.01461, 0.2968, 0.04394, 0.291, 0.05589, 0.3304, 0.02827, 0.3418, 0.05589, 0.3304, 0.07531, 0.3667, 0.05045, 0.3833, 0.07531, 0.3667, 0.1014, 0.3986, 0.08029, 0.4197, 0.1014, 0.3986, 0.1333, 0.4247, 0.1167, 0.4496, 0.1333, 0.4247, 0.1696, 0.4441, 0.1582, 0.4717, 0.1696, 0.4441, 0.209, 0.4561, 0.2032, 0.4854, 0.209, 0.4561, 0.25, 0.4601, 0.25, 0.49, 0.6696, 0.4441, 0.6333, 0.4247, 0.6582, 0.4717, 0.709, 0.4561, 0.6696, 0.4441, 0.7032, 0.4854, 0.75, 0.4601, 0.709, 0.4561, 0.75, 0.49, 0.791, 0.4561, 0.75, 0.4601, 0.7968, 0.4854, 0.8304, 0.4441, 0.791, 0.4561, 0.8418, 0.4717, 0.8667, 0.4247, 0.8304, 0.4441, 0.8833, 0.4496, 0.8986, 0.3986, 0.8667, 0.4247, 0.9197, 0.4197, 0.9247, 0.3667, 0.8986, 0.3986, 0.9496, 0.3833, 0.9441, 0.3304, 0.9247, 0.3667, 0.9717, 0.3418, 0.9561, 0.291, 0.9441, 0.3304, 0.9854, 0.2968, 0.9601, 0.25, 0.9561, 0.291, 0.99, 0.25, 0.6333, 0.4247, 0.6014, 0.3986, 0.6167, 0.4496, 0.6014, 0.3986, 0.5753, 0.3667, 0.5803, 0.4197, 0.5753, 0.3667, 0.5559, 0.3304, 0.5504, 0.3833, 0.5559, 0.3304, 0.5439, 0.291, 0.5283, 0.3418, 0.5439, 0.291, 0.5399, 0.25, 0.5146, 0.2968, 0.5399, 0.25, 0.5439, 0.209, 0.51, 0.25, 0.5439, 0.209, 0.5559, 0.1696, 0.5146, 0.2032, 0.9561, 0.209, 0.9601, 0.25, 0.9854, 0.2032, 0.9441, 0.1696, 0.9561, 0.209, 0.9717, 0.1582, 0.9247, 0.1333, 0.9441, 0.1696, 0.9496, 0.1167, 0.8986, 0.1014, 0.9247, 0.1333, 0.9197, 0.08029, 0.8667, 0.07531, 0.8986, 0.1014, 0.8833, 0.05045, 0.8304, 0.05589, 0.8667, 0.07531, 0.8418, 0.02827, 0.791, 0.04394, 0.8304, 0.05589, 0.7968, 0.01461, 0.75, 0.0399, 0.791, 0.04394, 0.75, 0.01, 0.709, 0.04394, 0.75, 0.0399, 0.7032, 0.01461, 0.6696, 0.05589, 0.709, 0.04394, 0.6582, 0.02827, 0.6333, 0.07531, 0.6696, 0.05589, 0.6167, 0.05045, 0.6014, 0.1014, 0.6333, 0.07531, 0.5803, 0.08029, 0.5753, 0.1333, 0.6014, 0.1014, 0.5504, 0.1167, 0.5559, 0.1696, 0.5753, 0.1333, 0.5283, 0.1582, 0.7968, 0.4854, 0.2968, 0.4854, 0.291, 0.4561, 0.791, 0.4561, 0.75, 0.4601, 0.75, 0.49, 0.25, 0.49, 0.25, 0.4601, 0.8418, 0.4717, 0.3418, 0.4717, 0.3304, 0.4441, 0.8304, 0.4441, 0.8833, 0.4496, 0.3833, 0.4496, 0.3667, 0.4247, 0.8667, 0.4247, 0.9197, 0.4197, 0.4197, 0.4197, 0.3986, 0.3986, 0.8986, 0.3986, 0.9496, 0.3833, 0.4496, 0.3833, 0.4247, 0.3667, 0.9247, 0.3667, 0.9717, 0.3418, 0.4717, 0.3418, 0.4441, 0.3304, 0.9441, 0.3304, 0.9854, 0.2968, 0.4854, 0.2968, 0.4561, 0.291, 0.9561, 0.291, 0.99, 0.25, 0.49, 0.25, 0.4601, 0.25, 0.9601, 0.25, 0.9854, 0.2032, 0.4854, 0.2032, 0.4561, 0.209, 0.9561, 0.209, 0.9717, 0.1582, 0.4717, 0.1582, 0.4441, 0.1696, 0.9441, 0.1696, 0.9496, 0.1167, 0.4496, 0.1167, 0.4247, 0.1333, 0.9247, 0.1333, 0.9197, 0.08029, 0.4197, 0.08029, 0.3986, 0.1014, 0.8986, 0.1014, 0.8833, 0.05045, 0.3833, 0.05045, 0.3667, 0.07531, 0.8667, 0.07531, 0.8418, 0.02827, 0.3418, 0.02827, 0.3304, 0.05589, 0.8304, 0.05589, 0.7968, 0.01461, 0.2968, 0.01461, 0.291, 0.04394, 0.791, 0.04394, 0.75, 0.01, 0.25, 0.01, 0.25, 0.0399, 0.75, 0.0399, 0.7032, 0.01461, 0.2032, 0.01461, 0.209, 0.04394, 0.709, 0.04394, 0.6582, 0.02827, 0.1582, 0.02827, 0.1696, 0.05589, 0.6696, 0.05589, 0.6167, 0.05045, 0.1167, 0.05045, 0.1333, 0.07531, 0.6333, 0.07531, 0.5803, 0.08029, 0.08029, 0.08029, 0.1014, 0.1014, 0.6014, 0.1014, 0.5504, 0.1167, 0.05045, 0.1167, 0.07531, 0.1333, 0.5753, 0.1333, 0.5283, 0.1582, 0.02827, 0.1582, 0.05589, 0.1696, 0.5559, 0.1696, 0.5146, 0.2032, 0.01461, 0.2032, 0.04394, 0.209, 0.5439, 0.209, 0.51, 0.25, 0.01, 0.25, 0.0399, 0.25, 0.5399, 0.25, 0.5146, 0.2968, 0.01461, 0.2968, 0.04394, 0.291, 0.5439, 0.291, 0.5283, 0.3418, 0.02827, 0.3418, 0.05589, 0.3304, 0.5559, 0.3304, 0.5504, 0.3833, 0.05045, 0.3833, 0.07531, 0.3667, 0.5753, 0.3667, 0.5803, 0.4197, 0.08029, 0.4197, 0.1014, 0.3986, 0.6014, 0.3986, 0.6167, 0.4496, 0.1167, 0.4496, 0.1333, 0.4247, 0.6333, 0.4247, 0.6582, 0.4717, 0.1582, 0.4717, 0.1696, 0.4441, 0.6696, 0.4441, 0.7032, 0.4854, 0.2032, 0.4854, 0.209, 0.4561, 0.709, 0.4561, 0.2032, 0.4854, 0.7032, 0.4854, 0.6696, 0.4441, 0.1696, 0.4441, 0.1582, 0.4717, 0.6582, 0.4717, 0.6333, 0.4247, 0.1333, 0.4247, 0.1167, 0.4496, 0.6167, 0.4496, 0.6014, 0.3986, 0.1014, 0.3986, 0.08029, 0.4197, 0.5803, 0.4197, 0.5753, 0.3667, 0.07531, 0.3667, 0.05045, 0.3833, 0.5504, 0.3833, 0.5559, 0.3304, 0.05589, 0.3304, 0.02827, 0.3418, 0.5283, 0.3418, 0.5439, 0.291, 0.04394, 0.291, 0.01461, 0.2968, 0.5146, 0.2968, 0.5399, 0.25, 0.0399, 0.25, 0.51, 0.25, 0.5439, 0.209, 0.04394, 0.209, 0.01, 0.25, 0.01461, 0.2032, 0.5146, 0.2032, 0.5559, 0.1696, 0.05589, 0.1696, 0.02827, 0.1582, 0.5283, 0.1582, 0.5753, 0.1333, 0.07531, 0.1333, 0.05045, 0.1167, 0.5504, 0.1167, 0.6014, 0.1014, 0.1014, 0.1014, 0.08029, 0.08029, 0.5803, 0.08029, 0.6333, 0.07531, 0.1333, 0.07531, 0.1167, 0.05045, 0.6167, 0.05045, 0.6696, 0.05589, 0.1696, 0.05589, 0.1582, 0.02827, 0.6582, 0.02827, 0.709, 0.04394, 0.209, 0.04394, 0.2032, 0.01461, 0.7032, 0.01461, 0.75, 0.0399, 0.25, 0.0399, 0.25, 0.01, 0.75, 0.01, 0.791, 0.04394, 0.291, 0.04394, 0.3418, 0.02827, 0.8418, 0.02827, 0.8667, 0.07531, 0.3667, 0.07531, 0.3833, 0.05045, 0.8833, 0.05045, 0.8986, 0.1014, 0.3986, 0.1014, 0.4197, 0.08029, 0.9197, 0.08029, 0.9247, 0.1333, 0.4247, 0.1333, 0.4496, 0.1167, 0.9496, 0.1167, 0.9441, 0.1696, 0.4441, 0.1696, 0.4717, 0.1582, 0.9717, 0.1582, 0.9561, 0.209, 0.4561, 0.209, 0.4854, 0.2032, 0.9854, 0.2032, 0.9601, 0.25, 0.4601, 0.25, 0.49, 0.25, 0.99, 0.25, 0.9561, 0.291, 0.4561, 0.291, 0.4854, 0.2968, 0.9854, 0.2968, 0.9441, 0.3304, 0.4441, 0.3304, 0.4717, 0.3418, 0.9717, 0.3418, 0.9247, 0.3667, 0.4247, 0.3667, 0.4496, 0.3833, 0.9496, 0.3833, 0.8986, 0.3986, 0.3986, 0.3986, 0.4197, 0.4197, 0.9197, 0.4197, 0.8667, 0.4247, 0.3667, 0.4247, 0.3833, 0.4496, 0.8833, 0.4496, 0.8304, 0.4441, 0.3304, 0.4441, 0.3418, 0.4717, 0.8418, 0.4717, 0.791, 0.4561, 0.291, 0.4561, 0.2968, 0.4854, 0.7968, 0.4854, 0.75, 0.4601, 0.25, 0.4601, 0.25, 0.49, 0.75, 0.49, 0.709, 0.4561, 0.209, 0.4561])
me_cylinder_001.materials.append(mat_material_004)
me_cylinder_001.update()
me_cylinder_004 = bpy.data.meshes.new('Cylinder.004')
me_cylinder_004.from_pydata([(0.0, 1.0, -1.0), (0.0, 1.0, 1.0), (0.1951, 0.9808, -1.0), (0.1951, 0.9808, 1.0), (0.3827, 0.9239, -1.0), (0.3827, 0.9239, 1.0), (0.5556, 0.8315, -1.0), (0.5556, 0.8315, 1.0), (0.7071, 0.7071, -1.0), (0.7071, 0.7071, 1.0), (0.8315, 0.5556, -1.0), (0.8315, 0.5556, 1.0), (0.9239, 0.3827, -1.0), (0.9239, 0.3827, 1.0), (0.9808, 0.1951, -1.0), (0.9808, 0.1951, 1.0), (1.0, 0.0, -1.0), (1.0, 0.0, 1.0), (0.9808, -0.1951, -1.0), (0.9808, -0.1951, 1.0), (0.9239, -0.3827, -1.0), (0.9239, -0.3827, 1.0), (0.8315, -0.5556, -1.0), (0.8315, -0.5556, 1.0), (0.7071, -0.7071, -1.0), (0.7071, -0.7071, 1.0), (0.5556, -0.8315, -1.0), (0.5556, -0.8315, 1.0), (0.3827, -0.9239, -1.0), (0.3827, -0.9239, 1.0), (0.1951, -0.9808, -1.0), (0.1951, -0.9808, 1.0), (0.0, -1.0, -1.0), (0.0, -1.0, 1.0), (-0.1951, -0.9808, -1.0), (-0.1951, -0.9808, 1.0), (-0.3827, -0.9239, -1.0), (-0.3827, -0.9239, 1.0), (-0.5556, -0.8315, -1.0), (-0.5556, -0.8315, 1.0), (-0.7071, -0.7071, -1.0), (-0.7071, -0.7071, 1.0), (-0.8315, -0.5556, -1.0), (-0.8315, -0.5556, 1.0), (-0.9239, -0.3827, -1.0), (-0.9239, -0.3827, 1.0), (-0.9808, -0.1951, -1.0), (-0.9808, -0.1951, 1.0), (-1.0, 0.0, -1.0), (-1.0, 0.0, 1.0), (-0.9808, 0.1951, -1.0), (-0.9808, 0.1951, 1.0), (-0.9239, 0.3827, -1.0), (-0.9239, 0.3827, 1.0), (-0.8315, 0.5556, -1.0), (-0.8315, 0.5556, 1.0), (-0.7071, 0.7071, -1.0), (-0.7071, 0.7071, 1.0), (-0.5556, 0.8315, -1.0), (-0.5556, 0.8315, 1.0), (-0.3827, 0.9239, -1.0), (-0.3827, 0.9239, 1.0), (-0.1951, 0.9808, -1.0), (-0.1951, 0.9808, 1.0)], [], [(0, 1, 3, 2), (2, 3, 5, 4), (4, 5, 7, 6), (6, 7, 9, 8), (8, 9, 11, 10), (10, 11, 13, 12), (12, 13, 15, 14), (14, 15, 17, 16), (16, 17, 19, 18), (18, 19, 21, 20), (20, 21, 23, 22), (22, 23, 25, 24), (24, 25, 27, 26), (26, 27, 29, 28), (28, 29, 31, 30), (30, 31, 33, 32), (32, 33, 35, 34), (34, 35, 37, 36), (36, 37, 39, 38), (38, 39, 41, 40), (40, 41, 43, 42), (42, 43, 45, 44), (44, 45, 47, 46), (46, 47, 49, 48), (48, 49, 51, 50), (50, 51, 53, 52), (52, 53, 55, 54), (54, 55, 57, 56), (56, 57, 59, 58), (58, 59, 61, 60), (3, 1, 63, 61, 59, 57, 55, 53, 51, 49, 47, 45, 43, 41, 39, 37, 35, 33, 31, 29, 27, 25, 23, 21, 19, 17, 15, 13, 11, 9, 7, 5), (60, 61, 63, 62), (62, 63, 1, 0), (0, 2, 4, 6, 8, 10, 12, 14, 16, 18, 20, 22, 24, 26, 28, 30, 32, 34, 36, 38, 40, 42, 44, 46, 48, 50, 52, 54, 56, 58, 60, 62)])
_uv = me_cylinder_004.uv_layers.new(name='UVMap')
_uv.uv.foreach_set('vector', [1.0, 0.5, 1.0, 1.0, 0.9688, 1.0, 0.9688, 0.5, 0.9688, 0.5, 0.9688, 1.0, 0.9375, 1.0, 0.9375, 0.5, 0.9375, 0.5, 0.9375, 1.0, 0.9062, 1.0, 0.9062, 0.5, 0.9062, 0.5, 0.9062, 1.0, 0.875, 1.0, 0.875, 0.5, 0.875, 0.5, 0.875, 1.0, 0.8438, 1.0, 0.8438, 0.5, 0.8438, 0.5, 0.8438, 1.0, 0.8125, 1.0, 0.8125, 0.5, 0.8125, 0.5, 0.8125, 1.0, 0.7812, 1.0, 0.7812, 0.5, 0.7812, 0.5, 0.7812, 1.0, 0.75, 1.0, 0.75, 0.5, 0.75, 0.5, 0.75, 1.0, 0.7188, 1.0, 0.7188, 0.5, 0.7188, 0.5, 0.7188, 1.0, 0.6875, 1.0, 0.6875, 0.5, 0.6875, 0.5, 0.6875, 1.0, 0.6562, 1.0, 0.6562, 0.5, 0.6562, 0.5, 0.6562, 1.0, 0.625, 1.0, 0.625, 0.5, 0.625, 0.5, 0.625, 1.0, 0.5938, 1.0, 0.5938, 0.5, 0.5938, 0.5, 0.5938, 1.0, 0.5625, 1.0, 0.5625, 0.5, 0.5625, 0.5, 0.5625, 1.0, 0.5312, 1.0, 0.5312, 0.5, 0.5312, 0.5, 0.5312, 1.0, 0.5, 1.0, 0.5, 0.5, 0.5, 0.5, 0.5, 1.0, 0.4688, 1.0, 0.4688, 0.5, 0.4688, 0.5, 0.4688, 1.0, 0.4375, 1.0, 0.4375, 0.5, 0.4375, 0.5, 0.4375, 1.0, 0.4062, 1.0, 0.4062, 0.5, 0.4062, 0.5, 0.4062, 1.0, 0.375, 1.0, 0.375, 0.5, 0.375, 0.5, 0.375, 1.0, 0.3438, 1.0, 0.3438, 0.5, 0.3438, 0.5, 0.3438, 1.0, 0.3125, 1.0, 0.3125, 0.5, 0.3125, 0.5, 0.3125, 1.0, 0.2812, 1.0, 0.2812, 0.5, 0.2812, 0.5, 0.2812, 1.0, 0.25, 1.0, 0.25, 0.5, 0.25, 0.5, 0.25, 1.0, 0.2188, 1.0, 0.2188, 0.5, 0.2188, 0.5, 0.2188, 1.0, 0.1875, 1.0, 0.1875, 0.5, 0.1875, 0.5, 0.1875, 1.0, 0.1562, 1.0, 0.1562, 0.5, 0.1562, 0.5, 0.1562, 1.0, 0.125, 1.0, 0.125, 0.5, 0.125, 0.5, 0.125, 1.0, 0.09375, 1.0, 0.09375, 0.5, 0.09375, 0.5, 0.09375, 1.0, 0.0625, 1.0, 0.0625, 0.5, 0.2968, 0.4854, 0.25, 0.49, 0.2032, 0.4854, 0.1582, 0.4717, 0.1167, 0.4496, 0.08029, 0.4197, 0.05045, 0.3833, 0.02827, 0.3418, 0.01461, 0.2968, 0.01, 0.25, 0.01461, 0.2032, 0.02827, 0.1582, 0.05045, 0.1167, 0.08029, 0.08029, 0.1167, 0.05045, 0.1582, 0.02827, 0.2032, 0.01461, 0.25, 0.01, 0.2968, 0.01461, 0.3418, 0.02827, 0.3833, 0.05045, 0.4197, 0.08029, 0.4496, 0.1167, 0.4717, 0.1582, 0.4854, 0.2032, 0.49, 0.25, 0.4854, 0.2968, 0.4717, 0.3418, 0.4496, 0.3833, 0.4197, 0.4197, 0.3833, 0.4496, 0.3418, 0.4717, 0.0625, 0.5, 0.0625, 1.0, 0.03125, 1.0, 0.03125, 0.5, 0.03125, 0.5, 0.03125, 1.0, 0.0, 1.0, 0.0, 0.5, 0.75, 0.49, 0.7968, 0.4854, 0.8418, 0.4717, 0.8833, 0.4496, 0.9197, 0.4197, 0.9496, 0.3833, 0.9717, 0.3418, 0.9854, 0.2968, 0.99, 0.25, 0.9854, 0.2032, 0.9717, 0.1582, 0.9496, 0.1167, 0.9197, 0.08029, 0.8833, 0.05045, 0.8418, 0.02827, 0.7968, 0.01461, 0.75, 0.01, 0.7032, 0.01461, 0.6582, 0.02827, 0.6167, 0.05045, 0.5803, 0.08029, 0.5504, 0.1167, 0.5283, 0.1582, 0.5146, 0.2032, 0.51, 0.25, 0.5146, 0.2968, 0.5283, 0.3418, 0.5504, 0.3833, 0.5803, 0.4197, 0.6167, 0.4496, 0.6582, 0.4717, 0.7032, 0.4854])
me_cylinder_004.update()

# ---- objects
ob_cube_col = bpy.data.objects.new('Cube-col', me_cube)
ob_light_noimp = bpy.data.objects.new('Light-noimp', light_light)
ob_camera_noimp = bpy.data.objects.new('Camera-noimp', cam_camera)
ob_cube_004_col = bpy.data.objects.new('Cube.004-col', me_cube_004)
ob_cube_001_col = bpy.data.objects.new('Cube.001-col', me_cube_006)
ob_cube_002_col = bpy.data.objects.new('Cube.002-col', me_cube_007)
ob_cube_003_col = bpy.data.objects.new('Cube.003-col', me_cube_008)
ob_cube_005_noimp = bpy.data.objects.new('Cube.005-noimp', me_cube_009)
ob_cylinder_noimp = bpy.data.objects.new('Cylinder-noimp', me_cylinder)
ob_cylinder_001_noimp = bpy.data.objects.new('Cylinder.001-noimp', me_cylinder_002)
ob_cylinder_002_noimp = bpy.data.objects.new('Cylinder.002-noimp', me_cylinder_003)
ob_cube_006_noimp = bpy.data.objects.new('Cube.006-noimp', me_cube_010)
ob_cylinder_003_noimp = bpy.data.objects.new('Cylinder.003-noimp', me_cylinder_001)
ob_cylinder_noimp_001 = bpy.data.objects.new('Cylinder-noimp.001', me_cylinder_004)

# ---- transforms, parenting, visibility, modifiers, constraints
ob_cube_col.location = (0.0, 0.0, 0.0262)
ob_cube_col.scale = (1.0, 0.6, 0.06808)
ob_cube_col.lock_rotations_4d = False
ob_cube_col.empty_display_type = 'ARROWS'
ob_cube_col.lineart.crease_threshold = 0.0
_m = ob_cube_col.modifiers.new('Bevel', 'BEVEL')
_m.width = 0.06
_m.width_pct = 0.06
_m.segments = 4
ob_light_noimp.location = (4.076, 1.005, 5.904)
ob_light_noimp.rotation_euler = (0.6503, 0.05522, 1.866)
ob_light_noimp.lock_rotations_4d = False
ob_light_noimp.empty_display_type = 'ARROWS'
ob_light_noimp.color = (0.0, 0.0, 0.0, 0.0)
ob_light_noimp.lineart.crease_threshold = 0.0
ob_camera_noimp.location = (7.359, -6.926, 4.958)
ob_camera_noimp.rotation_euler = (1.109, 0.0, 0.8149)
ob_camera_noimp.lock_rotations_4d = False
ob_camera_noimp.empty_display_type = 'ARROWS'
ob_camera_noimp.color = (0.0, 0.0, 0.0, 0.0)
ob_camera_noimp.display_type = 'WIRE'
ob_camera_noimp.lineart.crease_threshold = 0.0
ob_cube_004_col.location = (0.8642, 0.3935, -0.3883)
ob_cube_004_col.scale = (0.075, 0.075, 0.35)
ob_cube_001_col.location = (0.8642, -0.4091, -0.3883)
ob_cube_001_col.scale = (0.075, 0.075, 0.35)
ob_cube_002_col.location = (-0.866, 0.3935, -0.3883)
ob_cube_002_col.scale = (0.075, 0.075, 0.35)
ob_cube_003_col.location = (-0.866, -0.4091, -0.3883)
ob_cube_003_col.scale = (0.075, 0.075, 0.35)
ob_cube_005_noimp.location = (-0.3434, 0.2759, 0.1621)
ob_cube_005_noimp.scale = (0.1683, 0.01948, 0.01907)
_m = ob_cube_005_noimp.modifiers.new('Bevel', 'BEVEL')
_m.width = 0.15
_m.width_pct = 0.15
_m.segments = 4
ob_cylinder_noimp.location = (-0.5212, 0.2759, 0.1655)
ob_cylinder_noimp.rotation_euler = (1.571, -0.0, 0.0)
ob_cylinder_noimp.scale = (0.05971, 0.05971, 0.07913)
_m = ob_cylinder_noimp.modifiers.new('Bevel', 'BEVEL')
ob_cylinder_001_noimp.location = (0.5668, -0.01043, 0.2872)
ob_cylinder_001_noimp.scale = (0.05083, 0.05083, 0.007451)
_m = ob_cylinder_001_noimp.modifiers.new('Auto Smooth', 'NODES')
_m.node_group = ng_auto_smooth
_gi = [s.identifier for s in ng_auto_smooth.interface.items_tree if s.item_type == 'SOCKET' and s.in_out == 'INPUT']
_m[_gi[1]] = 0.5236  # Angle
ob_cylinder_002_noimp.location = (0.5668, -0.01043, 0.2872)
ob_cylinder_002_noimp.scale = (0.03142, 0.03142, 0.01489)
_m = ob_cylinder_002_noimp.modifiers.new('Auto Smooth', 'NODES')
_m.node_group = ng_auto_smooth
_gi = [s.identifier for s in ng_auto_smooth.interface.items_tree if s.item_type == 'SOCKET' and s.in_out == 'INPUT']
_m[_gi[1]] = 0.5236  # Angle
ob_cube_006_noimp.location = (0.4827, 0.1394, 0.2872)
ob_cube_006_noimp.rotation_euler = (0.0, -0.0, 0.3982)
ob_cube_006_noimp.scale = (-0.01707, 0.1787, 0.006455)
ob_cylinder_003_noimp.location = (0.0001782, 0.1921, 0.08688)
ob_cylinder_003_noimp.rotation_euler = (1.571, -0.0, 0.0)
ob_cylinder_003_noimp.scale = (0.2579, 0.2579, -0.006497)
_m = ob_cylinder_003_noimp.modifiers.new('Boolean', 'BOOLEAN')
_m.object = ob_cylinder_noimp_001
ob_cylinder_noimp_001.location = (0.001386, 0.1921, 0.09459)
ob_cylinder_noimp_001.rotation_euler = (1.571, -0.0, 0.0)
ob_cylinder_noimp_001.scale = (0.04237, 0.04237, 0.04237)

# ---- collection membership
col_collection.objects.link(ob_cube_col)
col_collection.objects.link(ob_light_noimp)
col_collection.objects.link(ob_camera_noimp)
col_collection.objects.link(ob_cube_004_col)
col_collection.objects.link(ob_cube_001_col)
col_collection.objects.link(ob_cube_002_col)
col_collection.objects.link(ob_cube_003_col)
col_collection.objects.link(ob_cube_005_noimp)
col_collection.objects.link(ob_cylinder_noimp)
col_collection.objects.link(ob_cylinder_001_noimp)
col_collection.objects.link(ob_cylinder_002_noimp)
col_collection.objects.link(ob_cube_006_noimp)
col_collection.objects.link(ob_cylinder_003_noimp)
col_collection.objects.link(ob_cylinder_noimp_001)

# ---- scene / render settings (as saved in the file)
scene.camera = ob_camera_noimp
scene.frame_start = 1; scene.frame_end = 250; scene.frame_set(1)
scene.render.engine = 'BLENDER_EEVEE_NEXT'
scene.cycles.sampling_pattern = 'TABULATED_SOBOL'
bpy.context.view_layer.update()
